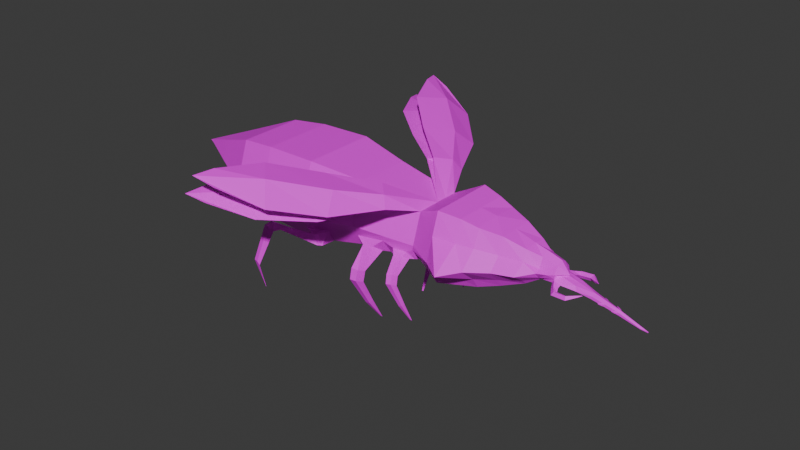 # Source: pesk.blend  (saved by Blender 4.4.32; exported with 4.5.12 LTS)
import bpy
from mathutils import Matrix  # noqa: F401  (used for matrix-valued properties, if any)

bpy.ops.wm.read_factory_settings(use_empty=True)
scene = bpy.context.scene
scene.name = 'Scene'

# ---- collections
col_collection = bpy.data.collections.new('Collection'); scene.collection.children.link(col_collection)

# ---- images (referenced by path relative to the original .blend; pixels are not part of the script)
import os
ASSET_DIR = os.environ.get("B2B_ASSET_DIR", "")  # directory of the original .blend (textures are referenced by path, not embedded)
HERE = os.path.dirname(os.path.abspath(__file__))  # packed textures are extracted next to this script under _unpacked/

def load_image(name, relpath, width, height, colorspace="sRGB"):
    """Load a texture the original file referenced (path relative to the .blend, or extracted next to this script)."""
    p = next((c for c in (os.path.join(HERE, relpath), os.path.join(ASSET_DIR, relpath)) if relpath and os.path.exists(c)), "")
    if p:
        img = bpy.data.images.load(p, check_existing=True)
        img.name = name
    else:  # same state as the original file: an image datablock whose file is absent (Cycles renders it pink)
        img = bpy.data.images.new(name, width, height)
        img.source = "FILE"
        img.filepath = "//" + (relpath or name)
    img.colorspace_settings.name = colorspace
    return img
img_untitled_001 = load_image('Untitled.001', '', 1024, 1024, 'sRGB')
img_untitled_004 = load_image('Untitled.004', '', 1024, 1024, 'sRGB')
img_untitled_005 = load_image('Untitled.005', '', 1024, 1024, 'sRGB')
img_untitled_002 = load_image('Untitled.002', '', 1024, 1024, 'sRGB')
img_untitled_003 = load_image('Untitled.003', '', 1024, 1024, 'sRGB')

# ---- materials (node trees are filled in below, after node groups)
mat_body = bpy.data.materials.new('body')
mat_wings1 = bpy.data.materials.new('wings1')
mat_wings2 = bpy.data.materials.new('wings2')
mat_head = bpy.data.materials.new('head')
mat_needle = bpy.data.materials.new('needle')

# ---- material node trees
mat_body.use_nodes = True; mat_body.node_tree.nodes.clear()
_N = mat_body.node_tree.nodes; _L = mat_body.node_tree.links
n0 = _N.new('ShaderNodeBsdfPrincipled'); n0.name = 'Principled BSDF'; n0.location = (10, 300)
n1 = _N.new('ShaderNodeOutputMaterial'); n1.name = 'Material Output'; n1.location = (300, 300)
n2 = _N.new('ShaderNodeTexImage'); n2.name = 'Image Texture'; n2.location = (-325, 223)
n2.image = img_untitled_001
_L.new(n0.outputs[0], n1.inputs[0])
_L.new(n2.outputs[0], n0.inputs[0])
n1.is_active_output = True
mat_wings1.use_nodes = True; mat_wings1.node_tree.nodes.clear()
_N = mat_wings1.node_tree.nodes; _L = mat_wings1.node_tree.links
n0 = _N.new('ShaderNodeBsdfPrincipled'); n0.name = 'Principled BSDF'; n0.location = (10, 300)
n1 = _N.new('ShaderNodeOutputMaterial'); n1.name = 'Material Output'; n1.location = (300, 300)
n2 = _N.new('ShaderNodeTexImage'); n2.name = 'Image Texture'; n2.location = (-351, 182)
n2.image = img_untitled_004
_L.new(n0.outputs[0], n1.inputs[0])
_L.new(n2.outputs[0], n0.inputs[0])
n1.is_active_output = True
mat_wings2.use_nodes = True; mat_wings2.node_tree.nodes.clear()
_N = mat_wings2.node_tree.nodes; _L = mat_wings2.node_tree.links
n0 = _N.new('ShaderNodeBsdfPrincipled'); n0.name = 'Principled BSDF'; n0.location = (10, 300)
n1 = _N.new('ShaderNodeOutputMaterial'); n1.name = 'Material Output'; n1.location = (300, 300)
n2 = _N.new('ShaderNodeTexImage'); n2.name = 'Image Texture'; n2.location = (-307, 213)
n2.image = img_untitled_005
_L.new(n0.outputs[0], n1.inputs[0])
_L.new(n2.outputs[0], n0.inputs[0])
n1.is_active_output = True
mat_head.use_nodes = True; mat_head.node_tree.nodes.clear()
_N = mat_head.node_tree.nodes; _L = mat_head.node_tree.links
n0 = _N.new('ShaderNodeBsdfPrincipled'); n0.name = 'Principled BSDF'; n0.location = (10, 300)
n1 = _N.new('ShaderNodeOutputMaterial'); n1.name = 'Material Output'; n1.location = (300, 300)
n2 = _N.new('ShaderNodeTexImage'); n2.name = 'Image Texture'; n2.location = (-371, 226)
n2.image = img_untitled_002
_L.new(n0.outputs[0], n1.inputs[0])
_L.new(n2.outputs[0], n0.inputs[0])
n1.is_active_output = True
mat_needle.use_nodes = True; mat_needle.node_tree.nodes.clear()
_N = mat_needle.node_tree.nodes; _L = mat_needle.node_tree.links
n0 = _N.new('ShaderNodeBsdfPrincipled'); n0.name = 'Principled BSDF'; n0.location = (10, 300)
n1 = _N.new('ShaderNodeOutputMaterial'); n1.name = 'Material Output'; n1.location = (300, 300)
n2 = _N.new('ShaderNodeTexImage'); n2.name = 'Image Texture'; n2.location = (-338, 182)
n2.image = img_untitled_003
_L.new(n0.outputs[0], n1.inputs[0])
_L.new(n2.outputs[0], n0.inputs[0])
n1.is_active_output = True

# ---- world
world_world = bpy.data.worlds.new('World'); scene.world = world_world
world_world.use_nodes = True; world_world.node_tree.nodes.clear()
_N = world_world.node_tree.nodes; _L = world_world.node_tree.links
n0 = _N.new('ShaderNodeOutputWorld'); n0.name = 'World Output'; n0.location = (200, 100)
n1 = _N.new('ShaderNodeBackground'); n1.name = 'Background'; n1.location = (-200, 100)
n1.inputs[0].default_value = (0.05088, 0.05088, 0.05088, 1.0)
_L.new(n1.outputs[0], n0.inputs[0])
n0.is_active_output = True
world_world.color = (0.05088, 0.05088, 0.05088)
world_world.sun_shadow_jitter_overblur = 0.0

# ---- meshes
me_plane_001 = bpy.data.meshes.new('Plane.001')
me_plane_001.from_pydata([(0.9987, 0.2919, 1.161), (-0.5389, 0.8846, 1.044), (-0.566, 0.5917, 1.795), (0.9987, 0.1186, 1.364), (-0.566, 0.0, 1.795), (1.0, 0.0, 1.429), (1.011, 0.1478, 1.019), (-0.5072, 0.6638, 0.6178), (1.017, 0.0, 0.9929), (-0.4901, 0.0, 0.6449), (-0.2021, 0.5072, 1.738), (-0.1806, 1.154, 1.047), (-0.2021, 0.0, 1.738), (-0.1522, 0.5654, 0.6659), (-0.137, 0.0, 0.6186), (0.08237, 0.441, 1.658), (0.09002, 0.852, 1.093), (0.08237, 0.0, 1.694), (0.1252, 0.4884, 0.7035), (0.1391, 0.0, 0.6594), (0.9988, 0.1918, 1.201), (-0.5525, 0.7381, 1.419), (-0.1914, 0.6535, 1.392), (0.09093, 0.5719, 1.371), (-0.5231, 0.7742, 0.8307), (1.006, 0.219, 1.067), (-0.1664, 0.6701, 0.8562), (0.1124, 0.5956, 0.8761), (0.7874, 0.2175, 1.453), (0.78, 0.525, 1.12), (0.7874, 0.0, 1.48), (0.8069, 0.2331, 0.9043), (0.8147, 0.0, 0.8563), (0.7898, 0.304, 1.279), (0.7996, 0.3118, 0.9804), (0.4355, 0.3263, 1.589), (0.449, 0.6436, 1.118), (0.4355, 0.0, 1.589), (0.4662, 0.3568, 0.7921), (0.477, 0.0, 0.7581), (0.4408, 0.4361, 1.326), (0.4561, 0.4513, 0.9273), (1.158, 0.2251, 1.162), (1.249, 0.09825, 1.297), (1.25, 0.0, 1.352), (1.217, 0.1741, 1.044), (1.251, 0.0, 1.045), (1.256, 0.1984, 1.186), (1.254, 0.1821, 1.112), (1.403, 0.0, 1.156), (1.299, 0.0, 1.171), (1.368, 0.1941, 1.058), (1.275, 0.09685, 1.156), (1.817, 0.0, 0.9098), (1.854, 0.0, 1.011), (1.822, 0.07565, 0.9912), (1.812, 0.07718, 0.9486), (1.364, 0.2448, 1.039), (1.302, 0.2803, 1.07), (1.265, 0.2783, 1.015), (1.325, 0.2361, 0.979), (1.537, 0.0, 0.9731), (1.583, 0.0, 1.089), (1.558, 0.09898, 1.084), (1.591, 0.1213, 1.006), (2.194, 0.0, 0.8018), (2.231, 0.0, 0.9025), (2.203, 0.03975, 0.886), (2.194, 0.04129, 0.8433), (2.707, 0.0, 0.7052), (2.714, 0.0, 0.7224), (2.592, 0.02662, 0.7486), (2.59, 0.02705, 0.7366), (1.391, 0.3144, 1.011), (1.375, 0.3845, 1.042), (1.348, 0.4101, 0.987), (1.358, 0.3372, 0.951), (1.551, 0.3328, 1.016), (1.577, 0.3966, 1.054), (1.596, 0.4291, 0.9995), (1.567, 0.3673, 0.9546), (1.661, 0.2794, 1.029), (1.67, 0.3008, 1.051), (1.681, 0.3194, 1.02), (1.664, 0.2841, 0.9946), (1.735, 0.2304, 1.044), (1.745, 0.228, 1.048), (1.76, 0.222, 1.044), (1.745, 0.2254, 1.039), (2.248, 0.03824, 0.8702), (2.239, 0.03965, 0.8311), (2.286, 0.0, 0.8818), (2.253, 0.0, 0.7907), (2.028, 0.05621, 0.9342), (2.019, 0.05774, 0.8916), (2.058, 0.0, 0.952), (2.021, 0.0, 0.8513), (1.977, 0.06164, 0.903), (1.98, 0.0, 0.8631), (1.987, 0.06011, 0.9456), (2.017, 0.0, 0.9638), (1.982, 0.09165, 0.9339), (1.998, 0.08492, 0.9323), (1.995, 0.08677, 0.9119), (1.98, 0.09385, 0.9175), (1.966, 0.08732, 0.9063), (2.014, 0.06718, 0.8988), (2.021, 0.06435, 0.9309), (1.973, 0.08462, 0.9399), (1.944, 0.1015, 0.9417), (1.941, 0.104, 0.9304), (1.951, 0.09619, 0.9182), (1.957, 0.09416, 0.9435), (2.198, 0.07425, 0.8792), (2.193, 0.07496, 0.8614), (2.22, 0.06432, 0.8533), (2.224, 0.06362, 0.8706), (2.24, 0.05034, 0.8718), (2.192, 0.06223, 0.8852), (2.184, 0.06448, 0.8544), (2.232, 0.05208, 0.8399), (2.153, 0.08723, 0.8914), (2.15, 0.08867, 0.8817), (2.167, 0.07486, 0.8664), (2.172, 0.07545, 0.8891), (-1.011, 0.6248, 1.063), (-1.029, 0.4262, 1.572), (-1.029, 0.0, 1.572), (-0.9894, 0.4751, 0.7741), (-0.9779, 0.0, 0.7925), (-1.02, 0.5255, 1.318), (-1.023, 0.6169, 0.9918), (-2.121, 0.7669, 1.092), (-2.145, 0.4996, 1.777), (-2.148, -0.0003638, 1.777), (-2.092, 0.5654, 0.7029), (-2.076, -0.0002842, 0.7277), (-2.133, 0.6332, 1.434), (-2.106, 0.6661, 0.8973), (-3.994, 0.9627, 1.087), (-4.023, 0.6487, 1.892), (-4.023, 0.0, 1.892), (-3.96, 0.726, 0.6302), (-3.942, 0.0, 0.6593), (-4.009, 0.8057, 1.489), (-3.977, 0.8444, 0.8585), (-5.507, 0.418, 1.164), (-5.519, 0.2865, 1.501), (-5.519, 0.0, 1.501), (-5.492, 0.3189, 0.9725), (-5.485, 0.0, 0.9847), (-5.513, 0.3523, 1.333), (-5.499, 0.3685, 1.068), (-3.07, 0.8367, 1.483), (-3.055, 1.002, 1.058), (-3.037, 0.8775, 0.8164), (-3.085, 0.6709, 1.908), (-3.019, 0.7525, 0.5752), (-2.999, 0.0, 0.606), (-3.085, 0.0, 1.908), (-4.667, 0.7298, 1.464), (-4.654, 0.8696, 1.105), (-4.639, 0.7642, 0.9018), (-4.68, 0.5899, 1.823), (-4.624, 0.6588, 0.6983), (-4.608, 0.0, 0.7243), (-4.68, 0.0, 1.823), (-1.577, 0.5794, 1.376), (-1.566, 0.6959, 1.077), (-1.576, 0.675, 0.9812), (-1.587, 0.4629, 1.675), (-1.541, 0.5203, 0.7385), (-1.527, 0.0, 0.7601), (-1.587, -0.0002836, 1.675), (-1.284, 0.9523, 1.717), (-1.62, 0.6275, 1.951), (-1.675, 1.795, 1.789), (-2.281, 1.188, 2.122), (-2.292, 2.451, 1.969), (-2.926, 1.814, 2.321), (-3.007, 2.767, 2.22), (-3.259, 2.522, 2.373), (-1.392, 0.8522, 1.9), (-1.839, 1.487, 2.073), (-2.547, 2.175, 2.285), (-3.372, 2.85, 2.338), (-1.122, 0.4735, 1.593), (-1.095, 0.05856, 1.615), (-1.426, 0.9866, 1.675), (-1.769, 0.6502, 1.881), (-1.876, 1.802, 1.649), (-2.481, 1.17, 1.933), (-2.551, 2.421, 1.712), (-3.185, 1.758, 2.013), (-3.311, 2.698, 1.851), (-3.566, 2.443, 1.983), (-1.551, 0.8876, 1.847), (-2.056, 1.497, 1.926), (-2.828, 2.143, 2.007), (-3.694, 2.76, 1.915), (-1.107, 0.5954, 0.793), (-1.169, 0.6898, 0.8463), (-1.331, 0.7137, 0.8274), (-1.391, 0.6295, 0.7785), (-1.022, 0.813, 0.108), (-1.036, 0.8658, 0.08753), (-1.084, 0.8775, 0.07842), (-1.111, 0.8218, 0.09276), (-1.091, 0.8951, 0.6192), (-1.075, 0.9401, 0.476), (-1.118, 1.038, 0.5223), (-1.131, 0.9866, 0.662), (-1.197, 1.055, 0.5143), (-1.222, 1.005, 0.6545), (-1.256, 0.9052, 0.5953), (-1.249, 0.9502, 0.4481), (-0.9777, 0.6781, -0.2409), (-0.9881, 0.698, -0.2212), (-1.002, 0.6993, -0.225), (-1.001, 0.6804, -0.2448), (-1.048, 0.5353, 0.7836), (-1.143, 0.6232, 0.9118), (-1.466, 0.5749, 0.7585), (-1.385, 0.6529, 0.9105), (-2.669, 0.7496, 1.462), (-2.683, 0.5975, 1.852), (-2.684, -0.0003104, 1.852), (-2.655, 0.9016, 1.072), (-2.638, 0.787, 0.8511), (-2.622, 0.6724, 0.6299), (-2.604, -0.0001592, 0.6581), (-3.52, 1.563, 0.3017), (-3.597, 1.545, 0.3072), (-3.485, 1.547, 0.239), (-3.59, 1.5, 0.2654), (-3.512, 1.412, -0.233), (-3.53, 1.405, -0.2275), (-3.511, 1.405, -0.2432), (-3.529, 1.397, -0.2387), (-3.242, 1.409, 1.055), (-3.319, 1.473, 0.9721), (-3.403, 1.454, 0.9728), (-3.32, 1.383, 1.042), (-3.22, 1.443, 0.9066), (-3.148, 1.359, 0.9244), (-3.321, 1.308, 0.933), (-3.398, 1.385, 0.8613), (-2.737, 0.8883, 0.8291), (-2.76, 0.9856, 0.8191), (-2.919, 1.023, 0.8187), (-2.876, 0.9048, 0.7878), (-2.691, 1.002, 0.6537), (-2.631, 0.8162, 0.6588), (-2.926, 0.8708, 0.6468), (-2.973, 1.035, 0.6931), (-1.65, 0.5962, 0.7498), (-1.735, 0.7396, 0.8525), (-1.93, 0.7448, 0.8212), (-1.99, 0.5954, 0.7092), (-1.713, 0.7643, -0.112), (-1.739, 0.8256, -0.1433), (-1.802, 0.8361, -0.1464), (-1.828, 0.7676, -0.1132), (-1.701, 0.9583, 0.5196), (-1.715, 0.9888, 0.3317), (-1.766, 1.117, 0.3808), (-1.75, 1.079, 0.565), (-1.869, 1.133, 0.3849), (-1.866, 1.095, 0.572), (-1.912, 0.9577, 0.5236), (-1.937, 0.987, 0.3325), (-1.717, 0.533, -0.5285), (-1.728, 0.561, -0.5055), (-1.746, 0.5612, -0.5075), (-1.747, 0.5339, -0.5288), (-6.167, 0.05892, 1.207), (-6.169, 0.03845, 1.26), (-6.169, 0.0, 1.258), (-6.165, 0.04349, 1.177), (-6.164, 0.0, 1.18), (-6.168, 0.04869, 1.233), (-6.166, 0.05121, 1.192), (-6.293, 0.0, 1.211), (0.9987, -0.2919, 1.161), (-0.5389, -0.8846, 1.044), (-0.566, -0.5917, 1.795), (0.9987, -0.1186, 1.364), (1.011, -0.1478, 1.019), (-0.5072, -0.6638, 0.6178), (-0.2021, -0.5072, 1.738), (-0.1806, -1.154, 1.047), (-0.1522, -0.5654, 0.6659), (0.08237, -0.441, 1.658), (0.09002, -0.852, 1.093), (0.1252, -0.4884, 0.7035), (0.9988, -0.1918, 1.201), (-0.5525, -0.7381, 1.419), (-0.1914, -0.6535, 1.392), (0.09093, -0.5719, 1.371), (-0.5231, -0.7742, 0.8307), (1.006, -0.219, 1.067), (-0.1664, -0.6701, 0.8562), (0.1124, -0.5956, 0.8761), (0.7874, -0.2175, 1.453), (0.78, -0.525, 1.12), (0.8069, -0.2331, 0.9043), (0.7898, -0.304, 1.279), (0.7996, -0.3118, 0.9804), (0.4355, -0.3263, 1.589), (0.449, -0.6436, 1.118), (0.4662, -0.3568, 0.7921), (0.4408, -0.4361, 1.326), (0.4561, -0.4513, 0.9273), (1.158, -0.2251, 1.162), (1.249, -0.09825, 1.297), (1.217, -0.1741, 1.044), (1.256, -0.1984, 1.186), (1.254, -0.1821, 1.112), (1.368, -0.1941, 1.058), (1.275, -0.09685, 1.156), (1.822, -0.07565, 0.9912), (1.812, -0.07718, 0.9486), (1.364, -0.2448, 1.039), (1.302, -0.2803, 1.07), (1.265, -0.2783, 1.015), (1.325, -0.2361, 0.979), (1.558, -0.09898, 1.084), (1.591, -0.1213, 1.006), (2.203, -0.03975, 0.886), (2.194, -0.04129, 0.8433), (2.592, -0.02662, 0.7486), (2.59, -0.02705, 0.7366), (1.391, -0.3144, 1.011), (1.375, -0.3845, 1.042), (1.348, -0.4101, 0.987), (1.358, -0.3372, 0.951), (1.551, -0.3328, 1.016), (1.577, -0.3966, 1.054), (1.596, -0.4291, 0.9995), (1.567, -0.3673, 0.9546), (1.661, -0.2794, 1.029), (1.67, -0.3008, 1.051), (1.681, -0.3194, 1.02), (1.664, -0.2841, 0.9946), (1.735, -0.2304, 1.044), (1.745, -0.228, 1.048), (1.76, -0.222, 1.044), (1.745, -0.2254, 1.039), (2.248, -0.03824, 0.8702), (2.239, -0.03965, 0.8311), (2.028, -0.05621, 0.9342), (2.019, -0.05774, 0.8916), (1.977, -0.06164, 0.903), (1.987, -0.06011, 0.9456), (1.982, -0.09165, 0.9339), (1.998, -0.08492, 0.9323), (1.995, -0.08677, 0.9119), (1.98, -0.09385, 0.9175), (1.966, -0.08732, 0.9063), (2.014, -0.06718, 0.8988), (2.021, -0.06435, 0.9309), (1.973, -0.08462, 0.9399), (1.944, -0.1015, 0.9417), (1.941, -0.104, 0.9304), (1.951, -0.09619, 0.9182), (1.957, -0.09416, 0.9435), (2.198, -0.07425, 0.8792), (2.193, -0.07496, 0.8614), (2.22, -0.06432, 0.8533), (2.224, -0.06362, 0.8706), (2.24, -0.05034, 0.8718), (2.192, -0.06223, 0.8852), (2.184, -0.06448, 0.8544), (2.232, -0.05208, 0.8399), (2.153, -0.08723, 0.8914), (2.15, -0.08867, 0.8817), (2.167, -0.07486, 0.8664), (2.172, -0.07545, 0.8891), (-1.011, -0.6248, 1.063), (-1.029, -0.4262, 1.572), (-0.9894, -0.4751, 0.7741), (-1.02, -0.5255, 1.318), (-1.023, -0.6169, 0.9918), (-2.121, -0.7669, 1.092), (-2.145, -0.4996, 1.777), (-2.092, -0.5654, 0.7029), (-2.076, 0.0002842, 0.7277), (-2.133, -0.6332, 1.434), (-2.106, -0.6661, 0.8973), (-3.994, -0.9627, 1.087), (-4.023, -0.6487, 1.892), (-3.96, -0.726, 0.6302), (-4.009, -0.8057, 1.489), (-3.977, -0.8444, 0.8585), (-5.507, -0.418, 1.164), (-5.519, -0.2865, 1.501), (-5.492, -0.3189, 0.9725), (-5.513, -0.3523, 1.333), (-5.499, -0.3685, 1.068), (-3.07, -0.8367, 1.483), (-3.055, -1.002, 1.058), (-3.037, -0.8775, 0.8164), (-3.085, -0.6709, 1.908), (-3.019, -0.7525, 0.5752), (-4.667, -0.7298, 1.464), (-4.654, -0.8696, 1.105), (-4.639, -0.7642, 0.9018), (-4.68, -0.5899, 1.823), (-4.624, -0.6588, 0.6983), (-1.577, -0.5794, 1.376), (-1.566, -0.6959, 1.077), (-1.576, -0.675, 0.9812), (-1.587, -0.4629, 1.675), (-1.541, -0.5203, 0.7385), (-1.284, -0.9523, 1.717), (-1.62, -0.6275, 1.951), (-1.675, -1.795, 1.789), (-2.281, -1.188, 2.122), (-2.292, -2.451, 1.969), (-2.926, -1.814, 2.321), (-3.007, -2.767, 2.22), (-3.259, -2.522, 2.373), (-1.392, -0.8522, 1.9), (-1.839, -1.487, 2.073), (-2.547, -2.175, 2.285), (-3.372, -2.85, 2.338), (-1.122, -0.4735, 1.593), (-1.095, -0.05856, 1.615), (-1.426, -0.9866, 1.675), (-1.769, -0.6502, 1.881), (-1.876, -1.802, 1.649), (-2.481, -1.17, 1.933), (-2.551, -2.421, 1.712), (-3.185, -1.758, 2.013), (-3.311, -2.698, 1.851), (-3.566, -2.443, 1.983), (-1.551, -0.8876, 1.847), (-2.056, -1.497, 1.926), (-2.828, -2.143, 2.007), (-3.694, -2.76, 1.915), (-1.107, -0.5954, 0.793), (-1.169, -0.6898, 0.8463), (-1.331, -0.7137, 0.8274), (-1.391, -0.6295, 0.7785), (-1.022, -0.813, 0.108), (-1.036, -0.8658, 0.08753), (-1.084, -0.8775, 0.07842), (-1.111, -0.8218, 0.09276), (-1.091, -0.8951, 0.6192), (-1.075, -0.9401, 0.476), (-1.118, -1.038, 0.5223), (-1.131, -0.9866, 0.662), (-1.197, -1.055, 0.5143), (-1.222, -1.005, 0.6545), (-1.256, -0.9052, 0.5953), (-1.249, -0.9502, 0.4481), (-0.9777, -0.6781, -0.2409), (-0.9881, -0.698, -0.2212), (-1.002, -0.6993, -0.225), (-1.001, -0.6804, -0.2448), (-1.048, -0.5353, 0.7836), (-1.143, -0.6232, 0.9118), (-1.466, -0.5749, 0.7585), (-1.385, -0.6529, 0.9105), (-2.669, -0.7496, 1.462), (-2.683, -0.5975, 1.852), (-2.655, -0.9016, 1.072), (-2.638, -0.787, 0.8511), (-2.622, -0.6724, 0.6299), (-2.604, 0.0001592, 0.6581), (-3.52, -1.563, 0.3017), (-3.597, -1.545, 0.3072), (-3.485, -1.547, 0.239), (-3.59, -1.5, 0.2654), (-3.512, -1.412, -0.233), (-3.53, -1.405, -0.2275), (-3.511, -1.405, -0.2432), (-3.529, -1.397, -0.2387), (-3.242, -1.409, 1.055), (-3.319, -1.473, 0.9721), (-3.403, -1.454, 0.9728), (-3.32, -1.383, 1.042), (-3.22, -1.443, 0.9066), (-3.148, -1.359, 0.9244), (-3.321, -1.308, 0.933), (-3.398, -1.385, 0.8613), (-2.741, -0.9114, 0.8214), (-2.76, -0.9856, 0.8191), (-2.919, -1.023, 0.8187), (-2.884, -0.9316, 0.8011), (-2.691, -1.002, 0.6537), (-2.649, -0.9245, 0.6293), (-2.946, -0.9542, 0.6628), (-2.973, -1.035, 0.6931), (-1.65, -0.5962, 0.7498), (-1.735, -0.7396, 0.8525), (-1.93, -0.7448, 0.8212), (-1.99, -0.5954, 0.7092), (-1.713, -0.7643, -0.112), (-1.739, -0.8256, -0.1433), (-1.802, -0.8361, -0.1464), (-1.828, -0.7676, -0.1132), (-1.701, -0.9583, 0.5196), (-1.715, -0.9888, 0.3317), (-1.766, -1.117, 0.3808), (-1.75, -1.079, 0.565), (-1.869, -1.133, 0.3849), (-1.866, -1.095, 0.572), (-1.912, -0.9577, 0.5236), (-1.937, -0.987, 0.3325), (-1.717, -0.533, -0.5285), (-1.728, -0.561, -0.5055), (-1.746, -0.5612, -0.5075), (-1.747, -0.5339, -0.5288), (-6.167, -0.05892, 1.207), (-6.169, -0.03845, 1.26), (-6.165, -0.04349, 1.177), (-6.168, -0.04869, 1.233), (-6.166, -0.05121, 1.192), (-1.029, -0.2046, 1.572), (-1.029, 0.2046, 1.572)], [], [(30, 5, 3, 28), (33, 20, 0, 29), (34, 25, 6, 31), (31, 6, 8, 32), (7, 13, 14, 9), (24, 26, 13, 7), (21, 22, 11, 1), (4, 12, 10, 2), (13, 18, 19, 14), (26, 27, 18, 13), (22, 23, 16, 11), (12, 17, 15, 10), (10, 15, 23, 22), (2, 10, 22, 21), (28, 3, 20, 33), (11, 16, 27, 26), (1, 11, 26, 24), (29, 0, 25, 34), (36, 29, 34, 41), (35, 28, 33, 40), (38, 31, 32, 39), (41, 34, 31, 38), (40, 33, 29, 36), (37, 30, 28, 35), (17, 37, 35, 15), (23, 40, 36, 16), (27, 41, 38, 18), (18, 38, 39, 19), (15, 35, 40, 23), (16, 36, 41, 27), (25, 0, 42, 48), (3, 5, 44, 43), (0, 20, 47, 42), (20, 3, 43, 47), (6, 25, 48, 45), (8, 6, 45, 46), (42, 47, 48), (94, 93, 67, 68), (62, 61, 53, 54), (52, 51, 48, 47), (64, 63, 55, 56), (61, 64, 56, 53), (63, 62, 54, 55), (46, 45, 59, 60), (51, 46, 60, 57), (45, 48, 58, 59), (48, 51, 57, 58), (52, 50, 62, 63), (46, 51, 64, 61), (51, 52, 63, 64), (50, 46, 61, 62), (47, 43, 49), (43, 44, 49), (49, 50, 52, 47), (49, 44, 50), (90, 89, 71, 72), (93, 95, 66, 67), (96, 94, 68, 65), (95, 96, 65, 66), (70, 69, 72, 71), (89, 91, 70, 71), (92, 90, 72, 69), (91, 92, 69, 70), (58, 57, 73, 74), (57, 60, 76, 73), (59, 58, 74, 75), (60, 59, 75, 76), (75, 74, 78, 79), (76, 75, 79, 80), (74, 73, 77, 78), (73, 76, 80, 77), (78, 77, 81, 82), (77, 80, 84, 81), (79, 78, 82, 83), (80, 79, 83, 84), (83, 82, 86, 87), (84, 83, 87, 88), (82, 81, 85, 86), (81, 84, 88, 85), (87, 86, 85, 88), (66, 65, 92, 91), (65, 68, 90, 92), (67, 66, 91, 89), (118, 117, 116, 113), (100, 98, 96, 95), (98, 97, 94, 96), (99, 100, 95, 93), (106, 105, 104, 103), (56, 55, 99, 97), (55, 54, 100, 99), (53, 56, 97, 98), (54, 53, 98, 100), (104, 101, 102, 103), (108, 107, 102, 101), (107, 106, 103, 102), (101, 104, 110, 109), (97, 99, 108, 105), (93, 94, 106, 107), (99, 93, 107, 108), (94, 97, 105, 106), (111, 112, 109, 110), (105, 108, 112, 111), (104, 105, 111, 110), (108, 101, 109, 112), (114, 113, 116, 115), (120, 119, 114, 115), (117, 120, 115, 116), (113, 114, 122, 121), (68, 67, 118, 119), (89, 90, 120, 117), (90, 68, 119, 120), (67, 89, 117, 118), (123, 124, 121, 122), (118, 113, 121, 124), (119, 118, 124, 123), (114, 119, 123, 122), (4, 2, 126, 520, 127), (7, 9, 129, 128), (24, 7, 128, 131), (2, 21, 130, 126), (21, 1, 125, 130), (1, 24, 131, 125), (167, 168, 132, 137), (168, 169, 138, 132), (170, 167, 137, 133), (171, 172, 136, 135), (173, 170, 133, 134), (153, 154, 139, 144), (154, 155, 145, 139), (156, 153, 144, 140), (155, 157, 142, 145), (157, 158, 143, 142), (159, 156, 140, 141), (160, 161, 146, 151), (161, 162, 152, 146), (163, 160, 151, 147), (162, 164, 149, 152), (164, 165, 150, 149), (166, 163, 147, 148), (226, 225, 156, 159), (229, 230, 158, 157), (225, 224, 153, 156), (227, 228, 155, 154), (224, 227, 154, 153), (141, 140, 163, 166), (142, 143, 165, 164), (145, 142, 164, 162), (140, 144, 160, 163), (139, 145, 162, 161), (144, 139, 161, 160), (127, 520, 126, 170, 173), (128, 129, 172, 171), (221, 220, 200, 201), (126, 130, 167, 170), (125, 131, 169, 168), (130, 125, 168, 167), (126, 174, 182, 520), (182, 183, 177, 175), (183, 184, 179, 177), (184, 185, 181, 179), (178, 180, 185, 184), (176, 178, 184, 183), (174, 176, 183, 182), (186, 188, 196, 189, 187), (196, 197, 191, 189), (197, 198, 193, 191), (198, 199, 195, 193), (192, 194, 199, 198), (190, 192, 198, 197), (188, 190, 197, 196), (126, 186, 187, 127, 520), (220, 222, 203, 200), (223, 221, 201, 202), (222, 223, 202, 203), (204, 207, 219, 216), (209, 210, 211, 208), (210, 212, 213, 211), (208, 214, 215, 209), (214, 213, 212, 215), (210, 209, 204, 205), (201, 200, 208, 211), (209, 215, 207, 204), (200, 203, 214, 208), (202, 201, 211, 213), (212, 210, 205, 206), (203, 202, 213, 214), (215, 212, 206, 207), (217, 216, 219, 218), (205, 204, 216, 217), (207, 206, 218, 219), (206, 205, 217, 218), (171, 169, 223, 222), (169, 131, 221, 223), (128, 171, 222, 220), (131, 128, 220, 221), (137, 132, 227, 224), (132, 138, 228, 227), (133, 137, 224, 225), (138, 135, 229, 228), (135, 136, 230, 229), (134, 133, 225, 226), (234, 232, 236, 238), (235, 237, 238, 236), (232, 231, 235, 236), (231, 233, 237, 235), (233, 234, 238, 237), (240, 241, 242, 239), (244, 245, 246, 243), (245, 242, 241, 246), (243, 240, 239, 244), (241, 240, 231, 232), (240, 243, 233, 231), (246, 241, 232, 234), (243, 246, 234, 233), (248, 249, 250, 247), (252, 253, 254, 251), (253, 250, 249, 254), (251, 248, 247, 252), (249, 248, 239, 242), (155, 228, 247, 250), (248, 251, 244, 239), (228, 229, 252, 247), (157, 155, 250, 253), (254, 249, 242, 245), (251, 254, 245, 244), (229, 157, 253, 252), (259, 262, 274, 271), (264, 265, 266, 263), (265, 267, 268, 266), (263, 269, 270, 264), (269, 268, 267, 270), (265, 264, 259, 260), (256, 255, 263, 266), (264, 270, 262, 259), (255, 258, 269, 263), (257, 256, 266, 268), (267, 265, 260, 261), (258, 257, 268, 269), (270, 267, 261, 262), (272, 271, 274, 273), (260, 259, 271, 272), (262, 261, 273, 274), (261, 260, 272, 273), (138, 257, 258, 135), (138, 169, 256, 257), (169, 171, 255, 256), (135, 258, 255, 171), (151, 146, 275, 280), (146, 152, 281, 275), (147, 151, 280, 276), (152, 149, 278, 281), (149, 150, 279, 278), (148, 147, 276, 277), (277, 276, 282), (276, 280, 282), (280, 275, 282), (281, 278, 282), (275, 281, 282), (278, 279, 282), (30, 303, 286, 5), (306, 304, 283, 295), (307, 305, 287, 300), (305, 32, 8, 287), (288, 9, 14, 291), (299, 288, 291, 301), (296, 284, 290, 297), (4, 285, 289, 12), (291, 14, 19, 294), (301, 291, 294, 302), (297, 290, 293, 298), (12, 289, 292, 17), (289, 297, 298, 292), (285, 296, 297, 289), (303, 306, 295, 286), (290, 301, 302, 293), (284, 299, 301, 290), (304, 307, 300, 283), (309, 312, 307, 304), (308, 311, 306, 303), (310, 39, 32, 305), (312, 310, 305, 307), (311, 309, 304, 306), (37, 308, 303, 30), (17, 292, 308, 37), (298, 293, 309, 311), (302, 294, 310, 312), (294, 19, 39, 310), (292, 298, 311, 308), (293, 302, 312, 309), (300, 317, 313, 283), (286, 314, 44, 5), (283, 313, 316, 295), (295, 316, 314, 286), (287, 315, 317, 300), (8, 46, 315, 287), (313, 317, 316), (351, 329, 328, 350), (319, 316, 317, 318), (327, 321, 320, 326), (61, 53, 321, 327), (326, 320, 54, 62), (46, 325, 324, 315), (318, 322, 325, 46), (315, 324, 323, 317), (317, 323, 322, 318), (319, 326, 62, 50), (46, 61, 327, 318), (318, 327, 326, 319), (316, 49, 314), (314, 49, 44), (49, 316, 319, 50), (349, 331, 330, 348), (350, 328, 66, 95), (96, 65, 329, 351), (70, 330, 331, 69), (348, 330, 70, 91), (92, 69, 331, 349), (323, 333, 332, 322), (322, 332, 335, 325), (324, 334, 333, 323), (325, 335, 334, 324), (334, 338, 337, 333), (335, 339, 338, 334), (333, 337, 336, 332), (332, 336, 339, 335), (337, 341, 340, 336), (336, 340, 343, 339), (338, 342, 341, 337), (339, 343, 342, 338), (342, 346, 345, 341), (343, 347, 346, 342), (341, 345, 344, 340), (340, 344, 347, 343), (346, 347, 344, 345), (65, 92, 349, 329), (328, 348, 91, 66), (371, 366, 369, 370), (98, 96, 351, 352), (353, 350, 95, 100), (359, 356, 357, 358), (321, 352, 353, 320), (320, 353, 100, 54), (53, 98, 352, 321), (357, 356, 355, 354), (361, 354, 355, 360), (360, 355, 356, 359), (354, 362, 363, 357), (352, 358, 361, 353), (350, 360, 359, 351), (353, 361, 360, 350), (351, 359, 358, 352), (364, 363, 362, 365), (358, 364, 365, 361), (357, 363, 364, 358), (361, 365, 362, 354), (367, 368, 369, 366), (373, 368, 367, 372), (370, 369, 368, 373), (366, 374, 375, 367), (329, 372, 371, 328), (348, 370, 373, 349), (349, 373, 372, 329), (328, 371, 370, 348), (376, 375, 374, 377), (371, 377, 374, 366), (372, 376, 377, 371), (367, 375, 376, 372), (4, 127, 519, 379, 285), (288, 380, 129, 9), (299, 382, 380, 288), (285, 379, 381, 296), (296, 381, 378, 284), (284, 378, 382, 299), (409, 387, 383, 410), (410, 383, 388, 411), (412, 384, 387, 409), (413, 385, 386, 172), (173, 134, 384, 412), (399, 392, 389, 400), (400, 389, 393, 401), (402, 390, 392, 399), (401, 393, 391, 403), (403, 391, 143, 158), (159, 141, 390, 402), (404, 397, 394, 405), (405, 394, 398, 406), (407, 395, 397, 404), (406, 398, 396, 408), (408, 396, 150, 165), (166, 148, 395, 407), (226, 159, 402, 465), (468, 403, 158, 469), (465, 402, 399, 464), (466, 400, 401, 467), (464, 399, 400, 466), (141, 166, 407, 390), (391, 408, 165, 143), (393, 406, 408, 391), (390, 407, 404, 392), (389, 405, 406, 393), (392, 404, 405, 389), (127, 173, 412, 379, 519), (380, 413, 172, 129), (461, 441, 440, 460), (379, 412, 409, 381), (378, 410, 411, 382), (381, 409, 410, 378), (379, 519, 422, 414), (422, 415, 417, 423), (423, 417, 419, 424), (424, 419, 421, 425), (418, 424, 425, 420), (416, 423, 424, 418), (414, 422, 423, 416), (426, 427, 429, 436, 428), (436, 429, 431, 437), (437, 431, 433, 438), (438, 433, 435, 439), (432, 438, 439, 434), (430, 437, 438, 432), (428, 436, 437, 430), (379, 519, 127, 427, 426), (460, 440, 443, 462), (463, 442, 441, 461), (462, 443, 442, 463), (444, 456, 459, 447), (449, 448, 451, 450), (450, 451, 453, 452), (448, 449, 455, 454), (454, 455, 452, 453), (450, 445, 444, 449), (441, 451, 448, 440), (449, 444, 447, 455), (440, 448, 454, 443), (442, 453, 451, 441), (452, 446, 445, 450), (443, 454, 453, 442), (455, 447, 446, 452), (457, 458, 459, 456), (445, 457, 456, 444), (447, 459, 458, 446), (446, 458, 457, 445), (413, 462, 463, 411), (411, 463, 461, 382), (380, 460, 462, 413), (382, 461, 460, 380), (387, 464, 466, 383), (383, 466, 467, 388), (384, 465, 464, 387), (388, 467, 468, 385), (385, 468, 469, 386), (134, 226, 465, 384), (473, 477, 475, 471), (474, 475, 477, 476), (471, 475, 474, 470), (470, 474, 476, 472), (472, 476, 477, 473), (479, 478, 481, 480), (483, 482, 485, 484), (484, 485, 480, 481), (482, 483, 478, 479), (480, 471, 470, 479), (479, 470, 472, 482), (485, 473, 471, 480), (482, 472, 473, 485), (487, 486, 489, 488), (491, 490, 493, 492), (492, 493, 488, 489), (490, 491, 486, 487), (488, 481, 478, 487), (401, 489, 486, 467), (487, 478, 483, 490), (467, 486, 491, 468), (403, 492, 489, 401), (493, 484, 481, 488), (490, 483, 484, 493), (468, 491, 492, 403), (498, 510, 513, 501), (503, 502, 505, 504), (504, 505, 507, 506), (502, 503, 509, 508), (508, 509, 506, 507), (504, 499, 498, 503), (495, 505, 502, 494), (503, 498, 501, 509), (494, 502, 508, 497), (496, 507, 505, 495), (506, 500, 499, 504), (497, 508, 507, 496), (509, 501, 500, 506), (511, 512, 513, 510), (499, 511, 510, 498), (501, 513, 512, 500), (500, 512, 511, 499), (388, 385, 497, 496), (388, 496, 495, 411), (411, 495, 494, 413), (385, 413, 494, 497), (397, 517, 514, 394), (394, 514, 518, 398), (395, 515, 517, 397), (398, 518, 516, 396), (396, 516, 279, 150), (148, 277, 515, 395), (277, 282, 515), (515, 282, 517), (517, 282, 514), (518, 282, 516), (514, 282, 518), (516, 282, 279), (422, 519, 127, 415), (520, 182, 175, 127)])
me_plane_001.polygons.foreach_set('material_index', [3, 3, 3, 3, 3, 3, 3, 3, 3, 3, 3, 3, 3, 3, 3, 3, 3, 3, 3, 3, 3, 3, 3, 3, 3, 3, 3, 3, 3, 3, 3, 3, 3, 3, 3, 3, 3, 4, 4, 4, 4, 4, 4, 4, 4, 4, 4, 4, 4, 4, 0, 3, 3, 3, 0, 4, 4, 4, 4, 4, 4, 4, 4, 4, 4, 4, 4, 4, 4, 4, 4, 4, 4, 4, 4, 4, 4, 4, 4, 4, 4, 4, 4, 4, 4, 4, 4, 4, 4, 4, 4, 4, 4, 4, 4, 4, 4, 4, 4, 4, 4, 4, 4, 4, 4, 4, 4, 4, 4, 4, 4, 4, 4, 4, 4, 4, 3, 3, 3, 3, 3, 3, 0, 0, 0, 0, 0, 0, 0, 0, 0, 0, 0, 0, 0, 0, 0, 0, 0, 0, 0, 0, 0, 0, 0, 0, 0, 0, 0, 0, 0, 0, 0, 0, 0, 0, 1, 1, 1, 1, 1, 1, 1, 2, 2, 2, 2, 2, 2, 2, 0, 0, 0, 0, 0, 0, 0, 0, 0, 0, 0, 0, 0, 0, 0, 0, 0, 0, 0, 0, 0, 0, 0, 0, 0, 0, 0, 0, 0, 0, 0, 0, 0, 0, 0, 0, 0, 0, 0, 0, 0, 0, 0, 0, 0, 0, 0, 0, 0, 0, 0, 0, 0, 0, 0, 0, 0, 0, 0, 0, 0, 0, 0, 0, 0, 0, 0, 0, 0, 0, 0, 0, 0, 0, 0, 0, 0, 0, 0, 0, 0, 0, 0, 0, 0, 0, 0, 0, 0, 3, 3, 3, 3, 3, 3, 3, 3, 3, 3, 3, 3, 3, 3, 3, 3, 3, 3, 3, 3, 3, 3, 3, 3, 3, 3, 3, 3, 3, 3, 3, 3, 3, 3, 3, 3, 3, 4, 4, 4, 4, 4, 4, 4, 4, 4, 4, 4, 4, 3, 3, 0, 4, 4, 4, 4, 4, 4, 4, 4, 4, 4, 4, 4, 4, 4, 4, 4, 4, 4, 4, 4, 4, 4, 4, 4, 4, 4, 4, 4, 4, 4, 4, 4, 4, 4, 4, 4, 4, 4, 4, 4, 4, 4, 4, 4, 4, 4, 4, 4, 4, 4, 4, 4, 4, 4, 4, 4, 3, 3, 3, 3, 3, 3, 0, 0, 0, 0, 0, 0, 0, 0, 0, 0, 0, 0, 0, 0, 0, 0, 0, 0, 0, 0, 0, 0, 0, 0, 0, 0, 0, 0, 0, 0, 0, 0, 0, 0, 1, 1, 1, 1, 1, 1, 1, 2, 2, 2, 2, 2, 2, 2, 0, 0, 0, 0, 0, 0, 0, 0, 0, 0, 0, 0, 0, 0, 0, 0, 0, 0, 0, 0, 0, 0, 0, 0, 0, 0, 0, 0, 0, 0, 0, 0, 0, 0, 0, 0, 0, 0, 0, 0, 0, 0, 0, 0, 0, 0, 0, 0, 0, 0, 0, 0, 0, 0, 0, 0, 0, 0, 0, 0, 0, 0, 0, 0, 0, 0, 0, 0, 0, 0, 0, 0, 0, 0, 0, 0, 0, 0, 0, 0, 0, 0, 0, 0, 0, 0, 0, 0, 0, 1, 1])
_uv = me_plane_001.uv_layers.new(name='UVMap')
_uv.uv.foreach_set('vector', [0.005397, 0.7709, 0.006395, 0.7503, 0.01944, 0.7493, 0.02578, 0.7723, 0.04259, 0.7653, 0.03503, 0.7436, 0.04469, 0.7427, 0.06818, 0.7618, 0.8887, 0.306, 0.8948, 0.2823, 0.9037, 0.2832, 0.8991, 0.3078, 0.8991, 0.3078, 0.9037, 0.2832, 0.9189, 0.2834, 0.9216, 0.3066, 0.8698, 0.4304, 0.8753, 0.4012, 0.927, 0.4002, 0.9258, 0.4333, 0.8508, 0.4324, 0.8551, 0.3989, 0.8753, 0.4012, 0.8698, 0.4304, 0.08443, 0.8912, 0.07874, 0.8574, 0.1359, 0.8475, 0.1212, 0.8872, 0.002819, 0.9036, 0.0004798, 0.8678, 0.04617, 0.8663, 0.05225, 0.8954, 0.8753, 0.4012, 0.8814, 0.3759, 0.9265, 0.3736, 0.927, 0.4002, 0.8551, 0.3989, 0.8628, 0.3726, 0.8814, 0.3759, 0.8753, 0.4012, 0.07874, 0.8574, 0.06929, 0.8309, 0.1059, 0.8234, 0.1359, 0.8475, 0.0004798, 0.8678, 0.0004798, 0.8404, 0.0416, 0.8402, 0.04617, 0.8663, 0.04617, 0.8663, 0.0416, 0.8402, 0.06929, 0.8309, 0.07874, 0.8574, 0.05225, 0.8954, 0.04617, 0.8663, 0.07874, 0.8574, 0.08443, 0.8912, 0.02578, 0.7723, 0.01944, 0.7493, 0.03503, 0.7436, 0.04259, 0.7653, 0.8061, 0.3992, 0.8312, 0.3702, 0.8628, 0.3726, 0.8551, 0.3989, 0.8294, 0.4342, 0.8061, 0.3992, 0.8551, 0.3989, 0.8508, 0.4324, 0.8639, 0.3047, 0.8831, 0.2801, 0.8948, 0.2823, 0.8887, 0.306, 0.85, 0.3353, 0.8639, 0.3047, 0.8887, 0.306, 0.8753, 0.3394, 0.03216, 0.8076, 0.02578, 0.7723, 0.04259, 0.7653, 0.05637, 0.7978, 0.8906, 0.3427, 0.8991, 0.3078, 0.9216, 0.3066, 0.9242, 0.3401, 0.8753, 0.3394, 0.8887, 0.306, 0.8991, 0.3078, 0.8906, 0.3427, 0.05637, 0.7978, 0.04259, 0.7653, 0.06818, 0.7618, 0.0831, 0.7913, 0.002138, 0.8054, 0.005397, 0.7709, 0.02578, 0.7723, 0.03216, 0.8076, 0.0004798, 0.8404, 0.002138, 0.8054, 0.03216, 0.8076, 0.0416, 0.8402, 0.06929, 0.8309, 0.05637, 0.7978, 0.0831, 0.7913, 0.1059, 0.8234, 0.8628, 0.3726, 0.8753, 0.3394, 0.8906, 0.3427, 0.8814, 0.3759, 0.8814, 0.3759, 0.8906, 0.3427, 0.9242, 0.3401, 0.9265, 0.3736, 0.0416, 0.8402, 0.03216, 0.8076, 0.05637, 0.7978, 0.06929, 0.8309, 0.8312, 0.3702, 0.85, 0.3353, 0.8753, 0.3394, 0.8628, 0.3726, 0.8948, 0.2823, 0.8831, 0.2801, 0.8898, 0.265, 0.8977, 0.257, 0.01944, 0.7493, 0.006395, 0.7503, 0.007352, 0.7254, 0.01783, 0.7246, 0.04469, 0.7427, 0.03503, 0.7436, 0.0314, 0.7203, 0.03676, 0.7287, 0.03503, 0.7436, 0.01944, 0.7493, 0.01783, 0.7246, 0.0314, 0.7203, 0.9037, 0.2832, 0.8948, 0.2823, 0.8977, 0.257, 0.9032, 0.2622, 0.9189, 0.2834, 0.9037, 0.2832, 0.9032, 0.2622, 0.9204, 0.26, 0.8898, 0.265, 0.8907, 0.2549, 0.8977, 0.257, 0.4863, 0.6596, 0.4823, 0.6598, 0.4823, 0.643, 0.4863, 0.6428, 0.4732, 0.7886, 0.4846, 0.7872, 0.4838, 0.8137, 0.474, 0.8147, 0.6574, 0.8586, 0.6459, 0.8688, 0.6485, 0.8574, 0.6511, 0.851, 0.6501, 0.8906, 0.6564, 0.8856, 0.6562, 0.9114, 0.6521, 0.9119, 0.299, 0.7286, 0.311, 0.7326, 0.3072, 0.7537, 0.2994, 0.7551, 0.5179, 0.5356, 0.5271, 0.5377, 0.5271, 0.5637, 0.5197, 0.5614, 0.3202, 0.8599, 0.3354, 0.8665, 0.3407, 0.8762, 0.3338, 0.8796, 0.3246, 0.8806, 0.3202, 0.8599, 0.3338, 0.8796, 0.3285, 0.8838, 0.8656, 0.8654, 0.8713, 0.87, 0.8641, 0.8783, 0.8593, 0.8743, 0.8713, 0.87, 0.8739, 0.8813, 0.8694, 0.8834, 0.8641, 0.8783, 0.5181, 0.5086, 0.5273, 0.5105, 0.5271, 0.5377, 0.5179, 0.5356, 0.2987, 0.7014, 0.3171, 0.7113, 0.311, 0.7326, 0.299, 0.7286, 0.6459, 0.8688, 0.6574, 0.8586, 0.6564, 0.8856, 0.6501, 0.8906, 0.4724, 0.7614, 0.4848, 0.7601, 0.4846, 0.7872, 0.4732, 0.7886, 0.0314, 0.7203, 0.01783, 0.7246, 0.01496, 0.7031, 0.01783, 0.7246, 0.007352, 0.7254, 0.01496, 0.7031, 0.01496, 0.7031, 0.02489, 0.7014, 0.02852, 0.7104, 0.0314, 0.7203, 0.489, 0.6011, 0.489, 0.624, 0.4823, 0.6081, 0.489, 0.5998, 0.4853, 0.6001, 0.4864, 0.5665, 0.4876, 0.5664, 0.5215, 0.5811, 0.5272, 0.5833, 0.5273, 0.5998, 0.523, 0.5978, 0.299, 0.7746, 0.3054, 0.7735, 0.304, 0.7902, 0.2987, 0.7912, 0.4745, 0.8342, 0.4843, 0.8332, 0.4848, 0.8498, 0.4749, 0.8508, 0.4853, 0.5548, 0.487, 0.5549, 0.4876, 0.5664, 0.4864, 0.5665, 0.523, 0.6022, 0.5271, 0.6053, 0.5256, 0.6473, 0.523, 0.6359, 0.2989, 0.7967, 0.3038, 0.7945, 0.3027, 0.828, 0.3004, 0.8393, 0.4755, 0.8562, 0.4844, 0.8553, 0.4815, 0.8978, 0.4799, 0.898, 0.8641, 0.8783, 0.8694, 0.8834, 0.8646, 0.8889, 0.8574, 0.8887, 0.3285, 0.8838, 0.3338, 0.8796, 0.3396, 0.888, 0.3332, 0.8896, 0.8593, 0.8743, 0.8641, 0.8783, 0.8574, 0.8887, 0.8516, 0.8868, 0.3338, 0.8796, 0.3407, 0.8762, 0.3471, 0.8895, 0.3396, 0.888, 0.8516, 0.8868, 0.8574, 0.8887, 0.8594, 0.9067, 0.8541, 0.9094, 0.3396, 0.888, 0.3471, 0.8895, 0.3417, 0.9117, 0.3361, 0.9068, 0.8574, 0.8887, 0.8646, 0.8889, 0.8657, 0.9038, 0.8594, 0.9067, 0.3332, 0.8896, 0.3396, 0.888, 0.3361, 0.9068, 0.3302, 0.9041, 0.8594, 0.9067, 0.8657, 0.9038, 0.87, 0.9145, 0.8672, 0.9157, 0.3302, 0.9041, 0.3361, 0.9068, 0.3276, 0.915, 0.3247, 0.9139, 0.8541, 0.9094, 0.8594, 0.9067, 0.8672, 0.9157, 0.8642, 0.9177, 0.3361, 0.9068, 0.3417, 0.9117, 0.3306, 0.9181, 0.3276, 0.915, 0.8642, 0.9177, 0.8672, 0.9157, 0.8735, 0.9233, 0.8739, 0.9249, 0.3276, 0.915, 0.3306, 0.9181, 0.3202, 0.9236, 0.3208, 0.9223, 0.8672, 0.9157, 0.87, 0.9145, 0.8735, 0.9223, 0.8735, 0.9233, 0.3247, 0.9139, 0.3276, 0.915, 0.3208, 0.9223, 0.3207, 0.9211, 0.4829, 0.5198, 0.4829, 0.5214, 0.4823, 0.5222, 0.4822, 0.521, 0.4749, 0.8508, 0.4848, 0.8498, 0.4844, 0.8553, 0.4755, 0.8562, 0.2987, 0.7912, 0.304, 0.7902, 0.3038, 0.7945, 0.2989, 0.7967, 0.523, 0.5978, 0.5273, 0.5998, 0.5271, 0.6053, 0.523, 0.6022, 0.5308, 0.6517, 0.5348, 0.658, 0.5327, 0.6553, 0.531, 0.6524, 0.4744, 0.8303, 0.4842, 0.8293, 0.4843, 0.8332, 0.4745, 0.8342, 0.2991, 0.7707, 0.3058, 0.7695, 0.3054, 0.7735, 0.299, 0.7746, 0.5211, 0.5772, 0.5272, 0.5794, 0.5272, 0.5833, 0.5215, 0.5811, 0.5258, 0.6709, 0.5199, 0.6717, 0.5209, 0.6709, 0.5223, 0.6706, 0.6521, 0.9119, 0.6562, 0.9114, 0.6574, 0.9272, 0.6534, 0.9277, 0.5197, 0.5614, 0.5271, 0.5637, 0.5272, 0.5794, 0.5211, 0.5772, 0.2994, 0.7551, 0.3072, 0.7537, 0.3058, 0.7695, 0.2991, 0.7707, 0.474, 0.8147, 0.4838, 0.8137, 0.4842, 0.8293, 0.4744, 0.8303, 0.5209, 0.6709, 0.5206, 0.6704, 0.522, 0.6689, 0.5223, 0.6706, 0.5201, 0.6711, 0.5254, 0.6654, 0.522, 0.6689, 0.5206, 0.6704, 0.5254, 0.6654, 0.5258, 0.6709, 0.5223, 0.6706, 0.522, 0.6689, 0.5206, 0.6704, 0.5209, 0.6709, 0.5179, 0.6738, 0.5185, 0.6734, 0.5204, 0.6725, 0.5194, 0.669, 0.5201, 0.6711, 0.5199, 0.6717, 0.5277, 0.6622, 0.5277, 0.6723, 0.5258, 0.6709, 0.5254, 0.6654, 0.5194, 0.669, 0.5277, 0.6622, 0.5254, 0.6654, 0.5201, 0.6711, 0.5277, 0.6723, 0.5204, 0.6725, 0.5199, 0.6717, 0.5258, 0.6709, 0.519, 0.6722, 0.5196, 0.6725, 0.5185, 0.6734, 0.5179, 0.6738, 0.5199, 0.6717, 0.5201, 0.6711, 0.5196, 0.6725, 0.519, 0.6722, 0.5209, 0.6709, 0.5199, 0.6717, 0.519, 0.6722, 0.5179, 0.6738, 0.5201, 0.6711, 0.5206, 0.6704, 0.5185, 0.6734, 0.5196, 0.6725, 0.5306, 0.6526, 0.531, 0.6524, 0.5327, 0.6553, 0.531, 0.6555, 0.5298, 0.6577, 0.5302, 0.6519, 0.5306, 0.6526, 0.531, 0.6555, 0.5348, 0.658, 0.5298, 0.6577, 0.531, 0.6555, 0.5327, 0.6553, 0.531, 0.6524, 0.5306, 0.6526, 0.528, 0.6482, 0.528, 0.6488, 0.5289, 0.652, 0.5329, 0.6513, 0.5308, 0.6517, 0.5302, 0.6519, 0.5371, 0.6612, 0.528, 0.6599, 0.5298, 0.6577, 0.5348, 0.658, 0.528, 0.6599, 0.5289, 0.652, 0.5302, 0.6519, 0.5298, 0.6577, 0.5329, 0.6513, 0.5371, 0.6612, 0.5348, 0.658, 0.5308, 0.6517, 0.53, 0.6506, 0.5291, 0.6509, 0.528, 0.6488, 0.528, 0.6482, 0.5308, 0.6517, 0.531, 0.6524, 0.528, 0.6488, 0.5291, 0.6509, 0.5302, 0.6519, 0.5308, 0.6517, 0.5291, 0.6509, 0.53, 0.6506, 0.5306, 0.6526, 0.5302, 0.6519, 0.53, 0.6506, 0.528, 0.6482, 0.002819, 0.9036, 0.05225, 0.8954, 0.05935, 0.9398, 0.03872, 0.9488, 0.01829, 0.9549, 0.8698, 0.4304, 0.9258, 0.4333, 0.9189, 0.4815, 0.8739, 0.4757, 0.8508, 0.4324, 0.8698, 0.4304, 0.8739, 0.4757, 0.8505, 0.4809, 0.05225, 0.8954, 0.08443, 0.8912, 0.08562, 0.9395, 0.05935, 0.9398, 0.08443, 0.8912, 0.1212, 0.8872, 0.1118, 0.9385, 0.08562, 0.9395, 0.8294, 0.4342, 0.8508, 0.4324, 0.8505, 0.4809, 0.844, 0.4815, 0.3679, 0.4539, 0.3384, 0.4562, 0.335, 0.4048, 0.3688, 0.4021, 0.5343, 0.4561, 0.5252, 0.4553, 0.5161, 0.4067, 0.5362, 0.4046, 0.3974, 0.4516, 0.3679, 0.4539, 0.3688, 0.4021, 0.4026, 0.3995, 0.7852, 0.4464, 0.7386, 0.4486, 0.7374, 0.3992, 0.7885, 0.3969, 0.6026, 0.4465, 0.5599, 0.4465, 0.5566, 0.3942, 0.6026, 0.394, 0.3622, 0.3139, 0.3202, 0.3172, 0.3202, 0.2305, 0.3599, 0.2274, 0.5398, 0.3159, 0.5149, 0.3185, 0.5135, 0.2317, 0.5372, 0.2292, 0.4041, 0.3106, 0.3622, 0.3139, 0.3599, 0.2274, 0.3996, 0.2243, 0.5149, 0.3185, 0.4899, 0.3211, 0.4899, 0.2342, 0.5135, 0.2317, 0.8052, 0.3113, 0.7353, 0.314, 0.7331, 0.2265, 0.8008, 0.2235, 0.6026, 0.3068, 0.5408, 0.3068, 0.5428, 0.2204, 0.6026, 0.2204, 0.3576, 0.1663, 0.3222, 0.1691, 0.3382, 0.08148, 0.3548, 0.08018, 0.5323, 0.168, 0.5113, 0.1702, 0.5041, 0.08187, 0.514, 0.08083, 0.393, 0.1636, 0.3576, 0.1663, 0.3548, 0.08018, 0.3715, 0.07888, 0.5113, 0.1702, 0.4902, 0.1724, 0.4942, 0.08291, 0.5041, 0.08187, 0.7931, 0.1614, 0.7316, 0.164, 0.7295, 0.07861, 0.7592, 0.0775, 0.6026, 0.1595, 0.5482, 0.1595, 0.5762, 0.07672, 0.6026, 0.07672, 0.6026, 0.3441, 0.5475, 0.3442, 0.5408, 0.3068, 0.6026, 0.3068, 0.798, 0.3487, 0.7363, 0.3524, 0.7353, 0.314, 0.8052, 0.3113, 0.4035, 0.3487, 0.365, 0.3517, 0.3622, 0.3139, 0.4041, 0.3106, 0.5383, 0.3539, 0.5154, 0.3563, 0.5149, 0.3185, 0.5398, 0.3159, 0.365, 0.3517, 0.3265, 0.3547, 0.3202, 0.3172, 0.3622, 0.3139, 0.6026, 0.2204, 0.5428, 0.2204, 0.5482, 0.1595, 0.6026, 0.1595, 0.8008, 0.2235, 0.7331, 0.2265, 0.7316, 0.164, 0.7931, 0.1614, 0.5135, 0.2317, 0.4899, 0.2342, 0.4902, 0.1724, 0.5113, 0.1702, 0.3996, 0.2243, 0.3599, 0.2274, 0.3576, 0.1663, 0.393, 0.1636, 0.5372, 0.2292, 0.5135, 0.2317, 0.5113, 0.1702, 0.5323, 0.168, 0.3599, 0.2274, 0.3202, 0.2305, 0.3222, 0.1691, 0.3576, 0.1663, 0.6026, 0.4988, 0.5837, 0.4988, 0.5633, 0.4988, 0.5599, 0.4465, 0.6026, 0.4465, 0.7823, 0.4958, 0.7399, 0.4979, 0.7386, 0.4486, 0.7852, 0.4464, 0.5621, 0.9725, 0.5491, 0.9619, 0.5569, 0.962, 0.5678, 0.9656, 0.3921, 0.5037, 0.367, 0.5057, 0.3679, 0.4539, 0.3974, 0.4516, 0.5325, 0.5077, 0.5258, 0.5066, 0.5252, 0.4553, 0.5343, 0.4561, 0.367, 0.5057, 0.3419, 0.5077, 0.3384, 0.4562, 0.3679, 0.4539, 0.3634, 0.5377, 0.3795, 0.5922, 0.3585, 0.5979, 0.3486, 0.5226, 0.3585, 0.5979, 0.3688, 0.6698, 0.3202, 0.6797, 0.3282, 0.5976, 0.3688, 0.6698, 0.3679, 0.7614, 0.3202, 0.7647, 0.3202, 0.6797, 0.3679, 0.7614, 0.3652, 0.8589, 0.3484, 0.8313, 0.3202, 0.7647, 0.4123, 0.7578, 0.3842, 0.8278, 0.3652, 0.8589, 0.3679, 0.7614, 0.4104, 0.6732, 0.4123, 0.7578, 0.3679, 0.7614, 0.3688, 0.6698, 0.3795, 0.5922, 0.4104, 0.6732, 0.3688, 0.6698, 0.3585, 0.5979, 0.7079, 0.5363, 0.7247, 0.5908, 0.7037, 0.5966, 0.6734, 0.5962, 0.6805, 0.5081, 0.7037, 0.5966, 0.714, 0.6684, 0.6654, 0.6782, 0.6734, 0.5962, 0.714, 0.6684, 0.713, 0.76, 0.6654, 0.7633, 0.6654, 0.6782, 0.713, 0.76, 0.7104, 0.8575, 0.6936, 0.8299, 0.6654, 0.7633, 0.7575, 0.7564, 0.7293, 0.8264, 0.7104, 0.8575, 0.713, 0.76, 0.7555, 0.6718, 0.7575, 0.7564, 0.713, 0.76, 0.714, 0.6684, 0.7247, 0.5908, 0.7555, 0.6718, 0.714, 0.6684, 0.7037, 0.5966, 0.7108, 0.5268, 0.7079, 0.5363, 0.6805, 0.5081, 0.6817, 0.4989, 0.6956, 0.5124, 0.9732, 0.377, 0.9345, 0.3764, 0.9411, 0.3707, 0.9674, 0.3717, 0.6017, 0.9841, 0.5795, 0.9804, 0.584, 0.9727, 0.5992, 0.9736, 0.6363, 0.9678, 0.6213, 0.9767, 0.6172, 0.9668, 0.6277, 0.9661, 0.9681, 0.2897, 0.9597, 0.2893, 0.9674, 0.2549, 0.9696, 0.2551, 0.5793, 0.9247, 0.5897, 0.9269, 0.5884, 0.9406, 0.5787, 0.9386, 0.5897, 0.9269, 0.5973, 0.927, 0.597, 0.9409, 0.5884, 0.9406, 0.9662, 0.3398, 0.9508, 0.3392, 0.9498, 0.325, 0.966, 0.3259, 0.6081, 0.9397, 0.597, 0.9409, 0.5973, 0.927, 0.6096, 0.9256, 0.5897, 0.9269, 0.5793, 0.9247, 0.5601, 0.894, 0.5647, 0.8911, 0.5678, 0.9656, 0.5569, 0.962, 0.5787, 0.9386, 0.5884, 0.9406, 0.966, 0.3259, 0.9498, 0.325, 0.9597, 0.2893, 0.9681, 0.2897, 0.9674, 0.3717, 0.9411, 0.3707, 0.9508, 0.3392, 0.9662, 0.3398, 0.5992, 0.9736, 0.584, 0.9727, 0.5884, 0.9406, 0.597, 0.9409, 0.5973, 0.927, 0.5897, 0.9269, 0.5837, 0.8836, 0.5883, 0.8833, 0.6277, 0.9661, 0.6172, 0.9668, 0.597, 0.9409, 0.6081, 0.9397, 0.6096, 0.9256, 0.5973, 0.927, 0.6216, 0.8896, 0.6267, 0.8927, 0.4835, 0.5129, 0.4843, 0.5155, 0.4822, 0.5155, 0.4822, 0.513, 0.5647, 0.8911, 0.5601, 0.894, 0.5408, 0.8651, 0.5432, 0.8665, 0.6267, 0.8927, 0.6216, 0.8896, 0.6429, 0.864, 0.645, 0.8626, 0.5883, 0.8833, 0.5837, 0.8836, 0.5791, 0.8512, 0.5804, 0.851, 0.645, 0.9688, 0.6321, 0.9922, 0.6213, 0.9767, 0.6363, 0.9678, 0.6181, 0.9934, 0.5675, 0.9859, 0.5795, 0.9804, 0.6017, 0.9841, 0.979, 0.3822, 0.9279, 0.3822, 0.9345, 0.3764, 0.9732, 0.377, 0.5532, 0.9822, 0.5413, 0.9612, 0.5491, 0.9619, 0.5621, 0.9725, 0.3688, 0.4021, 0.335, 0.4048, 0.3265, 0.3547, 0.365, 0.3517, 0.5362, 0.4046, 0.5161, 0.4067, 0.5154, 0.3563, 0.5383, 0.3539, 0.4026, 0.3995, 0.3688, 0.4021, 0.365, 0.3517, 0.4035, 0.3487, 0.5161, 0.4067, 0.496, 0.4089, 0.4925, 0.3587, 0.5154, 0.3563, 0.7885, 0.3969, 0.7374, 0.3992, 0.7363, 0.3524, 0.798, 0.3487, 0.6026, 0.394, 0.5566, 0.3942, 0.5475, 0.3442, 0.6026, 0.3441, 0.7065, 0.8845, 0.7008, 0.8842, 0.7453, 0.8586, 0.7465, 0.8584, 0.4823, 0.5232, 0.4834, 0.5231, 0.4834, 0.525, 0.4822, 0.5251, 0.6521, 0.5484, 0.6449, 0.5498, 0.6339, 0.4998, 0.6358, 0.4997, 0.9342, 0.5281, 0.9275, 0.5273, 0.8908, 0.4989, 0.8919, 0.4992, 0.2695, 0.7478, 0.2587, 0.7488, 0.2657, 0.7016, 0.2676, 0.7014, 0.6457, 0.6148, 0.6534, 0.6128, 0.6503, 0.6243, 0.6429, 0.6265, 0.2813, 0.8241, 0.2653, 0.8191, 0.2636, 0.8073, 0.2801, 0.8138, 0.6783, 0.9472, 0.6665, 0.9499, 0.6654, 0.9381, 0.6772, 0.9352, 0.9596, 0.586, 0.9703, 0.5822, 0.9711, 0.5942, 0.9557, 0.5956, 0.6534, 0.6128, 0.6457, 0.6148, 0.6449, 0.5498, 0.6521, 0.5484, 0.9703, 0.5822, 0.9596, 0.586, 0.9275, 0.5273, 0.9342, 0.5281, 0.6772, 0.9352, 0.6654, 0.9381, 0.7008, 0.8842, 0.7065, 0.8845, 0.2801, 0.8138, 0.2636, 0.8073, 0.2587, 0.7488, 0.2695, 0.7478, 0.6339, 0.6888, 0.644, 0.6777, 0.6472, 0.6892, 0.6367, 0.6976, 0.2935, 0.8982, 0.2729, 0.8797, 0.2773, 0.864, 0.2977, 0.8807, 0.7312, 0.9809, 0.7194, 0.9887, 0.71, 0.9814, 0.7179, 0.9715, 0.9056, 0.6266, 0.9211, 0.6324, 0.9187, 0.6413, 0.8991, 0.6434, 0.644, 0.6777, 0.6339, 0.6888, 0.6429, 0.6265, 0.6503, 0.6243, 0.6619, 0.6852, 0.6339, 0.7105, 0.6367, 0.6976, 0.6472, 0.6892, 0.9211, 0.6324, 0.9056, 0.6266, 0.9557, 0.5956, 0.9711, 0.5942, 0.9138, 0.6537, 0.8908, 0.6542, 0.8991, 0.6434, 0.9187, 0.6413, 0.7465, 0.9805, 0.7302, 0.9995, 0.7194, 0.9887, 0.7312, 0.9809, 0.7179, 0.9715, 0.71, 0.9814, 0.6665, 0.9499, 0.6783, 0.9472, 0.2977, 0.8807, 0.2773, 0.864, 0.2653, 0.8191, 0.2813, 0.8241, 0.287, 0.9101, 0.2587, 0.8853, 0.2729, 0.8797, 0.2935, 0.8982, 0.4228, 0.7156, 0.4332, 0.718, 0.416, 0.7591, 0.4133, 0.7585, 0.4584, 0.8376, 0.4714, 0.8411, 0.469, 0.8583, 0.4567, 0.8551, 0.5126, 0.8161, 0.5222, 0.816, 0.5222, 0.8336, 0.5114, 0.8335, 0.4361, 0.6537, 0.4551, 0.6578, 0.4533, 0.6756, 0.4333, 0.671, 0.433, 0.6165, 0.4216, 0.6248, 0.4133, 0.6093, 0.4259, 0.6, 0.4714, 0.8411, 0.4584, 0.8376, 0.436, 0.7976, 0.4419, 0.7943, 0.4414, 0.8886, 0.4255, 0.8799, 0.4567, 0.8551, 0.469, 0.8583, 0.4333, 0.671, 0.4533, 0.6756, 0.4332, 0.718, 0.4228, 0.7156, 0.4403, 0.6141, 0.4707, 0.6229, 0.4551, 0.6578, 0.4361, 0.6537, 0.5243, 0.8736, 0.5062, 0.8741, 0.5114, 0.8335, 0.5222, 0.8336, 0.5222, 0.816, 0.5126, 0.8161, 0.5037, 0.7615, 0.5095, 0.761, 0.4707, 0.6229, 0.4597, 0.6372, 0.4216, 0.6248, 0.433, 0.6165, 0.4259, 0.6, 0.4133, 0.6093, 0.4169, 0.5529, 0.4243, 0.5532, 0.4833, 0.5086, 0.4843, 0.5119, 0.4816, 0.5119, 0.4816, 0.5087, 0.4419, 0.7943, 0.436, 0.7976, 0.4133, 0.7601, 0.4163, 0.7619, 0.4243, 0.5532, 0.4169, 0.5529, 0.4243, 0.5115, 0.4258, 0.5086, 0.5095, 0.761, 0.5037, 0.7615, 0.497, 0.7207, 0.4987, 0.7203, 0.4779, 0.643, 0.4597, 0.6372, 0.4707, 0.6229, 0.4804, 0.6229, 0.5394, 0.8854, 0.4899, 0.8854, 0.5062, 0.8741, 0.5243, 0.8736, 0.4281, 0.9033, 0.4133, 0.8811, 0.4255, 0.8799, 0.4414, 0.8886, 0.4804, 0.6229, 0.4707, 0.6229, 0.4403, 0.6141, 0.4329, 0.6042, 0.3548, 0.08018, 0.3382, 0.08148, 0.3507, 0.01321, 0.3533, 0.013, 0.514, 0.08083, 0.5041, 0.08187, 0.4976, 0.01318, 0.4992, 0.01302, 0.3715, 0.07888, 0.3548, 0.08018, 0.3533, 0.013, 0.3559, 0.0128, 0.5041, 0.08187, 0.4942, 0.08291, 0.4961, 0.01334, 0.4976, 0.01318, 0.7592, 0.0775, 0.7295, 0.07861, 0.7278, 0.01287, 0.7319, 0.01272, 0.6026, 0.07672, 0.5762, 0.07672, 0.599, 0.01279, 0.6026, 0.01273, 0.6026, 0.01273, 0.599, 0.01279, 0.6026, 0.0004798, 0.3559, 0.0128, 0.3533, 0.013, 0.3524, 0.0004799, 0.3533, 0.013, 0.3507, 0.01321, 0.3524, 0.0004799, 0.4976, 0.01318, 0.4961, 0.01334, 0.4964, 0.0004798, 0.4992, 0.01302, 0.4976, 0.01318, 0.4964, 0.0004798, 0.7319, 0.01272, 0.7278, 0.01287, 0.7275, 0.0004798, 0.811, 0.1845, 0.8314, 0.1831, 0.8251, 0.2061, 0.812, 0.2051, 0.8482, 0.1901, 0.8738, 0.1936, 0.8503, 0.2127, 0.8407, 0.2118, 0.1752, 0.7525, 0.1648, 0.7543, 0.1601, 0.7297, 0.169, 0.7288, 0.1648, 0.7543, 0.1423, 0.7531, 0.1449, 0.7299, 0.1601, 0.7297, 0.194, 0.8769, 0.1381, 0.8798, 0.1368, 0.8466, 0.1885, 0.8476, 0.2131, 0.8789, 0.194, 0.8769, 0.1885, 0.8476, 0.2088, 0.8453, 0.8901, 0.06421, 0.9269, 0.06816, 0.9415, 0.1079, 0.8844, 0.09801, 0.8085, 0.05177, 0.8579, 0.05999, 0.8518, 0.0891, 0.8061, 0.08759, 0.1885, 0.8476, 0.1368, 0.8466, 0.1374, 0.82, 0.1824, 0.8224, 0.2088, 0.8453, 0.1885, 0.8476, 0.1824, 0.8224, 0.201, 0.819, 0.8844, 0.09801, 0.9415, 0.1079, 0.9115, 0.132, 0.8749, 0.1245, 0.8061, 0.08759, 0.8518, 0.0891, 0.8473, 0.1151, 0.8061, 0.115, 0.8518, 0.0891, 0.8844, 0.09801, 0.8749, 0.1245, 0.8473, 0.1151, 0.8579, 0.05999, 0.8901, 0.06421, 0.8844, 0.09801, 0.8518, 0.0891, 0.8314, 0.1831, 0.8482, 0.1901, 0.8407, 0.2118, 0.8251, 0.2061, 0.2577, 0.8457, 0.2088, 0.8453, 0.201, 0.819, 0.2327, 0.8166, 0.2345, 0.8807, 0.2131, 0.8789, 0.2088, 0.8453, 0.2577, 0.8457, 0.1999, 0.7512, 0.1752, 0.7525, 0.169, 0.7288, 0.1808, 0.7266, 0.2139, 0.7818, 0.1885, 0.7859, 0.1752, 0.7525, 0.1999, 0.7512, 0.8378, 0.1478, 0.862, 0.1575, 0.8482, 0.1901, 0.8314, 0.1831, 0.1733, 0.7892, 0.1396, 0.7865, 0.1423, 0.7531, 0.1648, 0.7543, 0.1885, 0.7859, 0.1733, 0.7892, 0.1648, 0.7543, 0.1752, 0.7525, 0.862, 0.1575, 0.8888, 0.1641, 0.8738, 0.1936, 0.8482, 0.1901, 0.8078, 0.15, 0.8378, 0.1478, 0.8314, 0.1831, 0.811, 0.1845, 0.8061, 0.115, 0.8473, 0.1151, 0.8378, 0.1478, 0.8078, 0.15, 0.8749, 0.1245, 0.9115, 0.132, 0.8888, 0.1641, 0.862, 0.1575, 0.201, 0.819, 0.1824, 0.8224, 0.1733, 0.7892, 0.1885, 0.7859, 0.1824, 0.8224, 0.1374, 0.82, 0.1396, 0.7865, 0.1733, 0.7892, 0.8473, 0.1151, 0.8749, 0.1245, 0.862, 0.1575, 0.8378, 0.1478, 0.2327, 0.8166, 0.201, 0.819, 0.1885, 0.7859, 0.2139, 0.7818, 0.169, 0.7288, 0.1661, 0.7035, 0.174, 0.7115, 0.1808, 0.7266, 0.8251, 0.2061, 0.8235, 0.2308, 0.813, 0.23, 0.812, 0.2051, 0.8503, 0.2127, 0.8424, 0.2267, 0.8371, 0.2351, 0.8407, 0.2118, 0.8407, 0.2118, 0.8371, 0.2351, 0.8235, 0.2308, 0.8251, 0.2061, 0.1601, 0.7297, 0.1607, 0.7086, 0.1661, 0.7035, 0.169, 0.7288, 0.1449, 0.7299, 0.1434, 0.7065, 0.1607, 0.7086, 0.1601, 0.7297, 0.174, 0.7115, 0.1661, 0.7035, 0.1731, 0.7014, 0.4823, 0.6417, 0.4823, 0.6249, 0.4863, 0.6251, 0.4863, 0.6419, 0.2987, 0.8478, 0.305, 0.8402, 0.3076, 0.8467, 0.3102, 0.858, 0.306, 0.8798, 0.304, 0.9011, 0.2999, 0.9006, 0.2997, 0.8748, 0.6342, 0.8221, 0.6345, 0.7956, 0.6424, 0.797, 0.6462, 0.8181, 0.5282, 0.6203, 0.53, 0.5945, 0.5374, 0.5922, 0.5374, 0.6182, 0.3481, 0.9236, 0.3617, 0.9038, 0.3686, 0.9072, 0.3632, 0.9169, 0.3525, 0.9029, 0.3564, 0.8996, 0.3617, 0.9038, 0.3481, 0.9236, 0.39, 0.9193, 0.3837, 0.9104, 0.3884, 0.9064, 0.3956, 0.9147, 0.3956, 0.9147, 0.3884, 0.9064, 0.3938, 0.9013, 0.3983, 0.9035, 0.5284, 0.6473, 0.5282, 0.6203, 0.5374, 0.6182, 0.5376, 0.6454, 0.6339, 0.8493, 0.6342, 0.8221, 0.6462, 0.8181, 0.6523, 0.8394, 0.3102, 0.858, 0.306, 0.8798, 0.2997, 0.8748, 0.2987, 0.8478, 0.8371, 0.2351, 0.8206, 0.2523, 0.8235, 0.2308, 0.8235, 0.2308, 0.8206, 0.2523, 0.813, 0.23, 0.8206, 0.2523, 0.8371, 0.2351, 0.8342, 0.245, 0.8305, 0.254, 0.489, 0.5089, 0.4876, 0.5423, 0.4864, 0.5423, 0.4853, 0.5086, 0.5318, 0.5748, 0.5333, 0.5581, 0.5376, 0.5561, 0.5375, 0.5726, 0.6342, 0.7761, 0.6339, 0.7595, 0.6392, 0.7605, 0.6406, 0.7772, 0.4853, 0.5539, 0.4864, 0.5423, 0.4876, 0.5423, 0.487, 0.5538, 0.5333, 0.5537, 0.5333, 0.52, 0.5359, 0.5086, 0.5374, 0.5506, 0.6341, 0.754, 0.6356, 0.7114, 0.6378, 0.7227, 0.639, 0.7562, 0.3884, 0.9064, 0.3817, 0.8961, 0.389, 0.8958, 0.3938, 0.9013, 0.3564, 0.8996, 0.361, 0.8938, 0.3675, 0.8954, 0.3617, 0.9038, 0.3837, 0.9104, 0.3759, 0.8979, 0.3817, 0.8961, 0.3884, 0.9064, 0.3617, 0.9038, 0.3675, 0.8954, 0.375, 0.8939, 0.3686, 0.9072, 0.3759, 0.8979, 0.3785, 0.8753, 0.3838, 0.878, 0.3817, 0.8961, 0.3675, 0.8954, 0.364, 0.8766, 0.3696, 0.8717, 0.375, 0.8939, 0.3817, 0.8961, 0.3838, 0.878, 0.3901, 0.881, 0.389, 0.8958, 0.361, 0.8938, 0.358, 0.8793, 0.364, 0.8766, 0.3675, 0.8954, 0.3838, 0.878, 0.3916, 0.869, 0.3944, 0.8702, 0.3901, 0.881, 0.358, 0.8793, 0.3526, 0.8696, 0.3555, 0.8684, 0.364, 0.8766, 0.3785, 0.8753, 0.3886, 0.8671, 0.3916, 0.869, 0.3838, 0.878, 0.364, 0.8766, 0.3555, 0.8684, 0.3585, 0.8653, 0.3696, 0.8717, 0.3886, 0.8671, 0.3983, 0.8599, 0.3979, 0.8614, 0.3916, 0.869, 0.3555, 0.8684, 0.3487, 0.8611, 0.3481, 0.8599, 0.3585, 0.8653, 0.3916, 0.869, 0.3979, 0.8614, 0.3979, 0.8625, 0.3944, 0.8702, 0.3526, 0.8696, 0.3486, 0.8623, 0.3487, 0.8611, 0.3555, 0.8684, 0.4829, 0.5189, 0.4822, 0.5177, 0.4823, 0.5165, 0.4829, 0.5173, 0.6339, 0.7595, 0.6341, 0.754, 0.639, 0.7562, 0.6392, 0.7605, 0.5333, 0.5581, 0.5333, 0.5537, 0.5374, 0.5506, 0.5376, 0.5561, 0.5242, 0.6517, 0.524, 0.6524, 0.5224, 0.6553, 0.5202, 0.658, 0.6343, 0.78, 0.6342, 0.7761, 0.6406, 0.7772, 0.641, 0.7812, 0.5315, 0.5788, 0.5318, 0.5748, 0.5375, 0.5726, 0.5375, 0.5765, 0.5365, 0.6651, 0.533, 0.6654, 0.5316, 0.6651, 0.5306, 0.6643, 0.304, 0.9011, 0.3027, 0.9169, 0.2987, 0.9164, 0.2999, 0.9006, 0.53, 0.5945, 0.5315, 0.5788, 0.5375, 0.5765, 0.5374, 0.5922, 0.6345, 0.7956, 0.6343, 0.78, 0.641, 0.7812, 0.6424, 0.797, 0.5316, 0.6651, 0.533, 0.6654, 0.5327, 0.6671, 0.5313, 0.6656, 0.5308, 0.6649, 0.5313, 0.6656, 0.5327, 0.6671, 0.5361, 0.6706, 0.5361, 0.6706, 0.5327, 0.6671, 0.533, 0.6654, 0.5365, 0.6651, 0.5313, 0.6656, 0.5292, 0.6626, 0.5286, 0.6622, 0.5316, 0.6651, 0.531, 0.6635, 0.5306, 0.6643, 0.5308, 0.6649, 0.5301, 0.667, 0.5383, 0.6738, 0.5361, 0.6706, 0.5365, 0.6651, 0.5383, 0.6637, 0.5301, 0.667, 0.5308, 0.6649, 0.5361, 0.6706, 0.5383, 0.6738, 0.5383, 0.6637, 0.5365, 0.6651, 0.5306, 0.6643, 0.531, 0.6635, 0.5297, 0.6638, 0.5286, 0.6622, 0.5292, 0.6626, 0.5303, 0.6635, 0.5306, 0.6643, 0.5297, 0.6638, 0.5303, 0.6635, 0.5308, 0.6649, 0.5316, 0.6651, 0.5286, 0.6622, 0.5297, 0.6638, 0.5306, 0.6643, 0.5308, 0.6649, 0.5303, 0.6635, 0.5292, 0.6626, 0.5313, 0.6656, 0.5244, 0.6526, 0.524, 0.6555, 0.5224, 0.6553, 0.524, 0.6524, 0.5252, 0.6577, 0.524, 0.6555, 0.5244, 0.6526, 0.5248, 0.6519, 0.5202, 0.658, 0.5224, 0.6553, 0.524, 0.6555, 0.5252, 0.6577, 0.524, 0.6524, 0.527, 0.6488, 0.527, 0.6482, 0.5244, 0.6526, 0.5262, 0.652, 0.5248, 0.6519, 0.5242, 0.6517, 0.5222, 0.6513, 0.5179, 0.6612, 0.5202, 0.658, 0.5252, 0.6577, 0.527, 0.6599, 0.527, 0.6599, 0.5252, 0.6577, 0.5248, 0.6519, 0.5262, 0.652, 0.5222, 0.6513, 0.5242, 0.6517, 0.5202, 0.658, 0.5179, 0.6612, 0.5251, 0.6506, 0.527, 0.6482, 0.527, 0.6488, 0.526, 0.6509, 0.5242, 0.6517, 0.526, 0.6509, 0.527, 0.6488, 0.524, 0.6524, 0.5248, 0.6519, 0.5251, 0.6506, 0.526, 0.6509, 0.5242, 0.6517, 0.5244, 0.6526, 0.527, 0.6482, 0.5251, 0.6506, 0.5248, 0.6519, 0.8085, 0.05177, 0.8239, 0.0004799, 0.8444, 0.006641, 0.865, 0.01558, 0.8579, 0.05999, 0.194, 0.8769, 0.1899, 0.9222, 0.1449, 0.928, 0.1381, 0.8798, 0.2131, 0.8789, 0.2134, 0.9274, 0.1899, 0.9222, 0.194, 0.8769, 0.8579, 0.05999, 0.865, 0.01558, 0.8913, 0.01589, 0.8901, 0.06421, 0.8901, 0.06421, 0.8913, 0.01589, 0.9174, 0.01686, 0.9269, 0.06816, 0.2345, 0.8807, 0.2198, 0.928, 0.2134, 0.9274, 0.2131, 0.8789, 0.4528, 0.05422, 0.4537, 0.106, 0.4199, 0.1034, 0.4233, 0.05192, 0.2581, 0.3134, 0.2361, 0.36, 0.2192, 0.3489, 0.2496, 0.31, 0.4822, 0.05652, 0.4875, 0.1086, 0.4537, 0.106, 0.4528, 0.05422, 0.692, 0.4487, 0.6863, 0.3995, 0.7374, 0.3992, 0.7386, 0.4486, 0.6026, 0.4465, 0.6026, 0.394, 0.6486, 0.3942, 0.6452, 0.4465, 0.447, 0.1942, 0.4448, 0.2807, 0.4051, 0.2776, 0.4051, 0.1909, 0.1984, 0.4405, 0.1561, 0.5162, 0.1363, 0.5031, 0.1775, 0.4266, 0.489, 0.1975, 0.4845, 0.2838, 0.4448, 0.2807, 0.447, 0.1942, 0.1775, 0.4266, 0.1363, 0.5031, 0.1165, 0.49, 0.1565, 0.4128, 0.6654, 0.3148, 0.6654, 0.2268, 0.7331, 0.2265, 0.7353, 0.314, 0.6026, 0.3068, 0.6026, 0.2204, 0.6624, 0.2204, 0.6644, 0.3068, 0.4424, 0.3418, 0.4397, 0.428, 0.423, 0.4267, 0.407, 0.3391, 0.1236, 0.5683, 0.06722, 0.6372, 0.05891, 0.6317, 0.106, 0.5566, 0.4778, 0.3446, 0.4563, 0.4293, 0.4397, 0.428, 0.4424, 0.3418, 0.106, 0.5566, 0.05891, 0.6317, 0.0506, 0.6262, 0.0883, 0.545, 0.67, 0.1645, 0.6998, 0.07897, 0.7295, 0.07861, 0.7316, 0.164, 0.6026, 0.1595, 0.6026, 0.07672, 0.629, 0.07672, 0.657, 0.1595, 0.6026, 0.3441, 0.6026, 0.3068, 0.6644, 0.3068, 0.6577, 0.3442, 0.6744, 0.3517, 0.6654, 0.3148, 0.7353, 0.314, 0.7362, 0.3524, 0.4883, 0.1594, 0.489, 0.1975, 0.447, 0.1942, 0.4499, 0.1564, 0.2145, 0.406, 0.1984, 0.4405, 0.1775, 0.4266, 0.1953, 0.3934, 0.4499, 0.1564, 0.447, 0.1942, 0.4051, 0.1909, 0.4114, 0.1534, 0.6026, 0.2204, 0.6026, 0.1595, 0.657, 0.1595, 0.6624, 0.2204, 0.6654, 0.2268, 0.67, 0.1645, 0.7316, 0.164, 0.7331, 0.2265, 0.1363, 0.5031, 0.106, 0.5566, 0.0883, 0.545, 0.1165, 0.49, 0.4845, 0.2838, 0.4778, 0.3446, 0.4424, 0.3418, 0.4448, 0.2807, 0.1561, 0.5162, 0.1236, 0.5683, 0.106, 0.5566, 0.1363, 0.5031, 0.4448, 0.2807, 0.4424, 0.3418, 0.407, 0.3391, 0.4051, 0.2776, 0.6026, 0.4988, 0.6026, 0.4465, 0.6452, 0.4465, 0.6419, 0.4988, 0.6214, 0.4988, 0.6973, 0.4979, 0.692, 0.4487, 0.7386, 0.4486, 0.7399, 0.4979, 0.2381, 0.01315, 0.2403, 0.02183, 0.2289, 0.02034, 0.2218, 0.01703, 0.477, 0.0044, 0.4822, 0.05652, 0.4528, 0.05422, 0.4519, 0.00244, 0.2802, 0.2668, 0.2581, 0.3134, 0.2496, 0.31, 0.2738, 0.2648, 0.4519, 0.00244, 0.4528, 0.05422, 0.4233, 0.05192, 0.4267, 0.0004798, 0.584, 0.8209, 0.5692, 0.836, 0.5791, 0.7608, 0.6001, 0.7664, 0.5791, 0.7608, 0.5488, 0.761, 0.5408, 0.679, 0.5894, 0.6888, 0.5894, 0.6888, 0.5408, 0.679, 0.5408, 0.5939, 0.5884, 0.5973, 0.5884, 0.5973, 0.5408, 0.5939, 0.569, 0.5274, 0.5858, 0.4997, 0.6329, 0.6008, 0.5884, 0.5973, 0.5858, 0.4997, 0.6047, 0.5308, 0.6309, 0.6854, 0.5894, 0.6888, 0.5884, 0.5973, 0.6329, 0.6008, 0.6001, 0.7664, 0.5791, 0.7608, 0.5894, 0.6888, 0.6309, 0.6854, 0.801, 0.82, 0.7736, 0.8483, 0.7665, 0.7602, 0.7968, 0.7598, 0.8178, 0.7655, 0.7968, 0.7598, 0.7665, 0.7602, 0.7585, 0.6781, 0.8071, 0.6879, 0.8071, 0.6879, 0.7585, 0.6781, 0.7585, 0.593, 0.8061, 0.5964, 0.8061, 0.5964, 0.7585, 0.593, 0.7867, 0.5265, 0.8035, 0.4989, 0.8506, 0.5999, 0.8061, 0.5964, 0.8035, 0.4989, 0.8224, 0.5299, 0.8486, 0.6846, 0.8071, 0.6879, 0.8061, 0.5964, 0.8506, 0.5999, 0.8178, 0.7655, 0.7968, 0.7598, 0.8071, 0.6879, 0.8486, 0.6846, 0.8039, 0.8296, 0.7887, 0.844, 0.7748, 0.8575, 0.7736, 0.8483, 0.801, 0.82, 0.05506, 0.1341, 0.06181, 0.1381, 0.07081, 0.1629, 0.06732, 0.1709, 0.3034, 0.05948, 0.293, 0.062, 0.2852, 0.04896, 0.29, 0.04141, 0.2638, 0.1567, 0.2674, 0.1487, 0.274, 0.1405, 0.2797, 0.1496, 0.1397, 0.1126, 0.1723, 0.1006, 0.1731, 0.1026, 0.1427, 0.1204, 0.2329, 0.06368, 0.2383, 0.05089, 0.248, 0.05328, 0.2433, 0.06619, 0.2472, 0.0751, 0.2587, 0.06765, 0.263, 0.07511, 0.2507, 0.08176, 0.09261, 0.1295, 0.1059, 0.1255, 0.1116, 0.1407, 0.09784, 0.144, 0.2573, 0.1173, 0.2449, 0.1104, 0.2532, 0.1012, 0.2647, 0.1091, 0.2433, 0.06619, 0.2051, 0.08757, 0.2022, 0.08301, 0.2329, 0.06368, 0.2403, 0.02183, 0.248, 0.05328, 0.2383, 0.05089, 0.2289, 0.02034, 0.1059, 0.1255, 0.1397, 0.1126, 0.1427, 0.1204, 0.1116, 0.1407, 0.06181, 0.1381, 0.09261, 0.1295, 0.09784, 0.144, 0.07081, 0.1629, 0.293, 0.062, 0.263, 0.07511, 0.2587, 0.06765, 0.2852, 0.04896, 0.2507, 0.08176, 0.2078, 0.09382, 0.2059, 0.08962, 0.2472, 0.0751, 0.2674, 0.1487, 0.2573, 0.1173, 0.2647, 0.1091, 0.274, 0.1405, 0.2449, 0.1104, 0.2082, 0.1052, 0.2086, 0.09935, 0.2532, 0.1012, 0.1751, 0.1004, 0.1754, 0.1017, 0.1731, 0.1026, 0.1723, 0.1006, 0.2051, 0.08757, 0.1751, 0.1004, 0.1723, 0.1006, 0.2022, 0.08301, 0.2082, 0.1052, 0.1731, 0.1026, 0.1754, 0.1017, 0.2086, 0.09935, 0.2078, 0.09382, 0.1754, 0.1017, 0.1751, 0.1004, 0.2059, 0.08962, 0.2595, 0.1643, 0.2638, 0.1567, 0.2797, 0.1496, 0.2861, 0.1674, 0.3193, 0.06976, 0.3034, 0.05948, 0.29, 0.04141, 0.2893, 0.02819, 0.04832, 0.1302, 0.05506, 0.1341, 0.06732, 0.1709, 0.06383, 0.1788, 0.2343, 0.0004798, 0.2381, 0.01315, 0.2218, 0.01703, 0.2145, 0.0143, 0.4537, 0.106, 0.4499, 0.1564, 0.4114, 0.1534, 0.4199, 0.1034, 0.2361, 0.36, 0.2145, 0.406, 0.1953, 0.3934, 0.2192, 0.3489, 0.4875, 0.1086, 0.4883, 0.1594, 0.4499, 0.1564, 0.4537, 0.106, 0.2192, 0.3489, 0.1953, 0.3934, 0.1761, 0.3807, 0.2023, 0.3377, 0.6863, 0.3995, 0.6744, 0.3517, 0.7362, 0.3524, 0.7374, 0.3992, 0.6026, 0.394, 0.6026, 0.3441, 0.6577, 0.3442, 0.6486, 0.3942, 0.8291, 0.9022, 0.8099, 0.8584, 0.8109, 0.8593, 0.8339, 0.9051, 0.4823, 0.5279, 0.4822, 0.526, 0.4834, 0.5261, 0.4834, 0.528, 0.4987, 0.5573, 0.5151, 0.5086, 0.517, 0.5087, 0.5059, 0.5587, 0.8887, 0.7382, 0.9311, 0.7095, 0.9322, 0.7092, 0.8955, 0.7375, 0.8791, 0.5452, 0.8807, 0.4989, 0.8825, 0.499, 0.8899, 0.5462, 0.5051, 0.6237, 0.508, 0.6353, 0.5005, 0.6332, 0.4975, 0.6217, 0.8677, 0.6216, 0.8688, 0.6113, 0.8853, 0.6047, 0.8837, 0.6166, 0.8181, 0.9701, 0.8256, 0.9607, 0.8339, 0.9696, 0.8265, 0.9788, 0.8631, 0.796, 0.867, 0.8056, 0.8516, 0.8041, 0.8525, 0.7922, 0.4975, 0.6217, 0.4987, 0.5573, 0.5059, 0.5587, 0.5051, 0.6237, 0.8525, 0.7922, 0.8887, 0.7382, 0.8955, 0.7375, 0.8631, 0.796, 0.8256, 0.9607, 0.8291, 0.9022, 0.8339, 0.9051, 0.8339, 0.9696, 0.8688, 0.6113, 0.8791, 0.5452, 0.8899, 0.5462, 0.8853, 0.6047, 0.517, 0.6977, 0.5147, 0.7044, 0.5046, 0.6954, 0.5068, 0.6866, 0.8521, 0.6867, 0.8516, 0.6783, 0.8719, 0.6615, 0.8739, 0.6696, 0.7634, 0.9684, 0.7717, 0.9686, 0.7728, 0.9812, 0.7637, 0.9825, 0.917, 0.8368, 0.9225, 0.8432, 0.9037, 0.8493, 0.9014, 0.8426, 0.5068, 0.6866, 0.5005, 0.6332, 0.508, 0.6353, 0.517, 0.6977, 0.4899, 0.6924, 0.5046, 0.6954, 0.5147, 0.7044, 0.5164, 0.7194, 0.9014, 0.8426, 0.8516, 0.8041, 0.867, 0.8056, 0.917, 0.8368, 0.9092, 0.8633, 0.9037, 0.8493, 0.9225, 0.8432, 0.9322, 0.8645, 0.7475, 0.9542, 0.7634, 0.9684, 0.7637, 0.9825, 0.7491, 0.9792, 0.7717, 0.9686, 0.8181, 0.9701, 0.8265, 0.9788, 0.7728, 0.9812, 0.8516, 0.6783, 0.8677, 0.6216, 0.8837, 0.6166, 0.8719, 0.6615, 0.8614, 0.7082, 0.8521, 0.6867, 0.8739, 0.6696, 0.8899, 0.6836, 0.1092, 0.2083, 0.1517, 0.2192, 0.1511, 0.2219, 0.1066, 0.2186, 0.2413, 0.2241, 0.2562, 0.2147, 0.2646, 0.2242, 0.2503, 0.2342, 0.248, 0.2463, 0.2654, 0.2468, 0.2645, 0.2576, 0.247, 0.2558, 0.0479, 0.1922, 0.06465, 0.1976, 0.05976, 0.2175, 0.04298, 0.2111, 0.2283, 0.2976, 0.2203, 0.2815, 0.2356, 0.2779, 0.2419, 0.2943, 0.2503, 0.2342, 0.1952, 0.2291, 0.1955, 0.2223, 0.2413, 0.2241, 0.279, 0.1858, 0.2646, 0.2242, 0.2562, 0.2147, 0.2641, 0.1757, 0.06465, 0.1976, 0.1092, 0.2083, 0.1066, 0.2186, 0.05976, 0.2175, 0.01066, 0.1781, 0.0479, 0.1922, 0.04298, 0.2111, 0.004831, 0.2092, 0.304, 0.2638, 0.2645, 0.2576, 0.2654, 0.2468, 0.3064, 0.2458, 0.247, 0.2558, 0.1935, 0.2376, 0.1946, 0.2318, 0.248, 0.2463, 0.2086, 0.3303, 0.2283, 0.2976, 0.2419, 0.2943, 0.2267, 0.3313, 0.2203, 0.2815, 0.1858, 0.2497, 0.1905, 0.244, 0.2356, 0.2779, 0.1547, 0.221, 0.1542, 0.2226, 0.1511, 0.2219, 0.1517, 0.2192, 0.1952, 0.2291, 0.1547, 0.221, 0.1517, 0.2192, 0.1955, 0.2223, 0.1858, 0.2497, 0.1511, 0.2219, 0.1542, 0.2226, 0.1905, 0.244, 0.1935, 0.2376, 0.1542, 0.2226, 0.1547, 0.221, 0.1946, 0.2318, 0.2192, 0.3489, 0.2023, 0.3377, 0.2086, 0.3303, 0.2267, 0.3313, 0.3142, 0.28, 0.304, 0.2638, 0.3064, 0.2458, 0.3193, 0.2308, 0.2861, 0.1674, 0.279, 0.1858, 0.2641, 0.1757, 0.2595, 0.1643, 0.0004798, 0.2179, 0.005248, 0.1671, 0.01066, 0.1781, 0.004831, 0.2092, 0.4397, 0.428, 0.4381, 0.4951, 0.4355, 0.4949, 0.423, 0.4267, 0.06722, 0.6372, 0.02285, 0.6906, 0.02156, 0.6897, 0.05891, 0.6317, 0.4563, 0.4293, 0.4407, 0.4953, 0.4381, 0.4951, 0.4397, 0.428, 0.05891, 0.6317, 0.02156, 0.6897, 0.02027, 0.6889, 0.0506, 0.6262, 0.6998, 0.07897, 0.7238, 0.01292, 0.7278, 0.01287, 0.7295, 0.07861, 0.6026, 0.07672, 0.6026, 0.01273, 0.6061, 0.01279, 0.629, 0.07672, 0.6026, 0.01273, 0.6026, 0.0004798, 0.6061, 0.01279, 0.4407, 0.4953, 0.4372, 0.5077, 0.4381, 0.4951, 0.4381, 0.4951, 0.4372, 0.5077, 0.4355, 0.4949, 0.02156, 0.6897, 0.01463, 0.7004, 0.02027, 0.6889, 0.02285, 0.6906, 0.01463, 0.7004, 0.02156, 0.6897, 0.7238, 0.01292, 0.7275, 0.0004798, 0.7278, 0.01287, 0.5791, 0.7608, 0.5692, 0.836, 0.5558, 0.85, 0.5488, 0.761, 0.3486, 0.5226, 0.3585, 0.5979, 0.3282, 0.5976, 0.3352, 0.5086])
me_plane_001.materials.append(mat_body)
me_plane_001.materials.append(mat_wings1)
me_plane_001.materials.append(mat_wings2)
me_plane_001.materials.append(mat_head)
me_plane_001.materials.append(mat_needle)
me_plane_001.materials.append(mat_wings2)
me_plane_001.update()
arm_armature = bpy.data.armatures.new('Armature')  # bones are not reproduced

# ---- objects
ob_plane_001 = bpy.data.objects.new('Plane.001', me_plane_001)
ob_armature = bpy.data.objects.new('Armature', arm_armature)

# ---- transforms, parenting, visibility, modifiers, constraints
ob_plane_001.parent = ob_armature
ob_plane_001.matrix_parent_inverse = Matrix(((-0.024, 0.0, -0.9997, 1.161), (-0.0, 1.0, -0.0, -0.1474), (0.9997, -0.0, -0.024, 1.03), (0.0, -0.0, 0.0, 1.0)))
ob_plane_001.location = (0.0, 0.0, 0.0)
_vg = ob_plane_001.vertex_groups.new(name='Bone')
for _i, _w in zip([0, 1, 2, 3, 4, 5, 6, 7, 8, 9, 10, 11, 12, 13, 14, 15, 16, 17, 18, 19, 20, 21, 22, 23, 24, 25, 26, 27, 28, 29, 30, 31, 32, 33, 34, 35, 36, 37, 38, 39, 40, 41, 42, 43, 44, 45, 46, 47, 48, 49, 125, 126, 128, 129, 130, 131, 220, 221, 283, 284, 285, 286, 287, 288, 289, 290, 291, 292, 293, 294, 295, 296, 297, 298, 299, 300, 301, 302, 303, 304, 305, 306, 307, 308, 309, 310, 311, 312, 313, 314, 315, 316, 317, 378, 379, 380, 381, 382, 414, 422, 460, 461], [0.9245, 0.7637, 0.7389, 0.9647, 0.7673, 0.9667, 0.8635, 0.7494, 0.8868, 0.8034, 0.8948, 0.8824, 0.9226, 0.8961, 0.9318, 0.9551, 0.9373, 0.9689, 0.9512, 0.9708, 0.9329, 0.7516, 0.902, 0.9568, 0.7465, 0.9045, 0.8954, 0.9483, 0.988, 0.9791, 0.9896, 0.969, 0.9731, 0.9804, 0.9708, 0.9851, 0.9767, 0.9896, 0.9797, 0.9867, 0.9841, 0.9792, 0.6124, 0.805, 0.791, 0.0785, 0.01128, 0.3889, 0.06445, 0.1076, 0.1235, 0.0374, 0.1151, 0.09379, 0.09579, 0.1092, 0.06897, 0.0281, 0.9255, 0.7612, 0.739, 0.9651, 0.8647, 0.7459, 0.8949, 0.8813, 0.8951, 0.9552, 0.9369, 0.9509, 0.9341, 0.7506, 0.9018, 0.9568, 0.7432, 0.9057, 0.8943, 0.948, 0.9881, 0.9793, 0.9693, 0.9807, 0.9712, 0.9851, 0.9767, 0.9797, 0.9842, 0.9792, 0.6147, 0.8064, 0.08301, 0.3903, 0.06846, 0.1098, 0.03663, 0.1016, 0.09245, 0.09488, 0.002682, 0.000777, 0.05954, 0.01083]): _vg.add([_i], _w, 'REPLACE')
_vg = ob_plane_001.vertex_groups.new(name='Bone.001')
for _i, _w in zip([43, 44, 46, 49, 50, 51, 52, 53, 54, 55, 56, 61, 62, 63, 64, 65, 66, 67, 68, 69, 70, 71, 72, 89, 90, 91, 92, 93, 94, 95, 96, 97, 98, 99, 100, 101, 102, 103, 104, 105, 106, 107, 108, 109, 110, 111, 112, 113, 114, 115, 116, 117, 118, 119, 120, 121, 122, 123, 124, 314, 318, 319, 320, 321, 326, 327, 328, 329, 330, 331, 348, 349, 350, 351, 352, 353, 354, 355, 356, 357, 358, 359, 360, 361, 362, 363, 364, 365, 366, 367, 368, 369, 370, 371, 372, 373, 374, 375, 376, 377], [0.0552, 0.1375, 0.08569, 0.4924, 0.9464, 0.03996, 0.03613, 0.9994, 1.0, 0.9976, 0.9979, 0.968, 0.9994, 0.9231, 0.9555, 1.0, 1.0, 1.0, 1.0, 1.0, 1.0, 1.0, 1.0, 1.0, 1.0, 1.0, 1.0, 1.0, 1.0, 1.0, 1.0, 0.9999, 1.0, 0.9999, 1.0, 0.9999, 0.9999, 0.9999, 0.9999, 0.9999, 1.0, 1.0, 0.9999, 0.9999, 0.9999, 0.9999, 0.9999, 1.0, 1.0, 1.0, 1.0, 1.0, 1.0, 1.0, 1.0, 1.0, 1.0, 1.0, 1.0, 0.05448, 0.04473, 0.02279, 0.9978, 0.9981, 0.9254, 0.957, 1.0, 1.0, 1.0, 1.0, 1.0, 1.0, 0.9999, 0.9999, 0.9997, 0.9997, 0.999, 0.9994, 0.9994, 0.9992, 0.9992, 0.9998, 0.9999, 0.9988, 0.9977, 0.998, 0.9985, 0.9979, 0.9997, 0.9998, 0.9999, 0.9999, 1.0, 0.9997, 0.9998, 1.0, 0.9993, 0.9994, 0.9996, 0.9995]): _vg.add([_i], _w, 'REPLACE')
_vg = ob_plane_001.vertex_groups.new(name='Bone.002')
for _i, _w in zip([0, 6, 8, 20, 25, 42, 43, 44, 45, 46, 47, 48, 49, 50, 51, 52, 57, 58, 59, 60, 63, 64, 73, 74, 75, 76, 287, 315, 318], [0.07089, 0.1244, 0.08019, 0.06103, 0.08963, 0.3884, 0.1233, 0.02374, 0.8979, 0.8153, 0.6248, 0.9271, 0.2011, 0.006541, 0.9494, 0.9396, 0.9848, 0.9761, 0.9743, 1.004, 0.0764, 0.03992, 0.8657, 0.1285, 0.1138, 0.8896, 0.02083, 0.1063, 0.00574]): _vg.add([_i], _w, 'REPLACE')
_vg = ob_plane_001.vertex_groups.new(name='Bone.003')
for _i, _w in zip([73, 74, 75, 76, 77, 78, 79, 80], [0.09786, 0.8378, 0.882, 0.1091, 0.06102, 0.09651, 0.486, 0.8199]): _vg.add([_i], _w, 'REPLACE')
_vg = ob_plane_001.vertex_groups.new(name='Bone.004')
for _i, _w in zip([73, 74, 77, 78, 79, 80, 81, 82, 83, 84, 85, 86, 87, 88], [0.02184, 0.01717, 0.9205, 0.9001, 0.52, 0.1575, 0.9995, 1.0, 0.9864, 0.991, 0.9999, 0.9998, 1.001, 0.9999]): _vg.add([_i], _w, 'REPLACE')
_vg = ob_plane_001.vertex_groups.new(name='Bone.005')
for _i, _w in zip([8, 44, 46, 49, 283, 287, 295, 300, 313, 314, 315, 316, 317, 318, 319, 322, 323, 324, 325, 326, 327, 332, 333, 335], [0.00255, 0.019, 0.06869, 0.199, 0.06426, 0.09533, 0.05733, 0.076, 0.3786, 0.1208, 0.7922, 0.6183, 0.903, 0.9143, 0.9477, 0.9262, 0.9634, 0.9732, 0.9249, 0.07498, 0.05566, 0.03525, 0.002897, 0.05846]): _vg.add([_i], _w, 'REPLACE')
_vg = ob_plane_001.vertex_groups.new(name='Bone.006')
for _i, _w in zip([132, 133, 134, 136, 137, 138, 139, 140, 141, 142, 143, 144, 145, 146, 147, 149, 151, 152, 153, 154, 155, 156, 157, 158, 159, 160, 161, 162, 163, 164, 165, 166, 170, 173, 224, 225, 226, 227, 228, 229, 230, 383, 384, 385, 386, 387, 388, 389, 390, 391, 392, 393, 394, 395, 396, 397, 398, 399, 400, 401, 402, 403, 404, 405, 406, 407, 408, 412, 464, 465, 466, 467, 468, 469, 489], [0.09069, 0.1881, 0.1615, 0.1203, 0.1402, 0.02156, 0.8154, 0.8665, 0.8735, 0.789, 0.8704, 0.8421, 0.8001, 0.03788, 0.02075, 0.04455, 0.01218, 0.03708, 0.7273, 0.3735, 0.1277, 0.8407, 0.05448, 0.7445, 0.9021, 0.435, 0.6625, 0.6933, 0.6007, 0.6665, 0.2018, 0.2566, 0.02202, 0.0009, 0.6056, 0.7171, 0.7763, 0.2704, 0.06364, 0.03461, 0.6395, 0.08904, 0.1878, 0.000842, 0.1205, 0.1395, 0.02138, 0.8197, 0.8674, 0.7965, 0.844, 0.806, 0.03755, 0.02048, 0.04435, 0.01181, 0.03678, 0.7327, 0.3925, 0.1658, 0.8423, 0.1141, 0.4351, 0.6638, 0.6949, 0.6012, 0.6682, 0.02105, 0.6053, 0.7176, 0.2635, 0.02316, 0.013, 0.6385, 0.02908]): _vg.add([_i], _w, 'REPLACE')
_vg = ob_plane_001.vertex_groups.new(name='Bone.007')
for _i, _w in zip([126, 129, 130, 132, 133, 134, 135, 136, 137, 138, 153, 154, 156, 158, 159, 167, 168, 169, 170, 171, 172, 173, 222, 223, 224, 225, 226, 227, 228, 230, 255, 258, 379, 381, 383, 384, 385, 386, 387, 388, 399, 400, 402, 409, 410, 411, 412, 413, 443, 462, 463, 464, 465, 466, 469, 494, 497], [0.006513, 0.05544, 0.04765, 0.2546, 0.6873, 0.7742, 0.06012, 0.6424, 0.6026, 0.09032, 0.05092, 0.0131, 0.06108, 0.0274, 0.05336, 0.5863, 0.1855, 0.1142, 0.7138, 0.08702, 0.6913, 0.8027, 0.0542, 0.04194, 0.1527, 0.1789, 0.179, 0.08255, 0.002059, 0.1325, 0.02935, 0.008747, 0.005402, 0.04656, 0.2563, 0.6883, 0.07043, 0.6442, 0.6038, 0.0952, 0.05072, 0.01376, 0.06094, 0.587, 0.1822, 0.1103, 0.7175, 0.09456, 0.0002193, 0.05928, 0.03972, 0.1515, 0.1787, 0.0778, 0.1327, 0.03226, 0.03028]): _vg.add([_i], _w, 'REPLACE')
_vg = ob_plane_001.vertex_groups.new(name='Bone.008')
for _i, _w in zip([1, 7, 9, 11, 13, 16, 18, 21, 22, 24, 26, 27, 125, 128, 129, 130, 131, 132, 137, 167, 168, 169, 170, 171, 172, 200, 201, 202, 203, 208, 212, 213, 214, 215, 220, 221, 222, 223, 255, 256, 258], [0.1445, 0.1975, 0.01625, 0.0698, 0.07137, 0.01567, 0.00851, 0.07718, 0.01085, 0.1846, 0.07009, 0.01183, 0.6227, 0.7063, 0.09027, 0.1842, 0.7145, 0.05266, 0.01194, 0.1441, 0.4397, 0.4173, 0.03886, 0.6082, 0.06983, 0.9079, 0.9544, 0.896, 0.8921, 0.0554, 0.001295, 0.1313, 0.7268, 0.05499, 0.8043, 0.8657, 0.7517, 0.7385, 0.2454, 0.08202, 0.01359]): _vg.add([_i], _w, 'REPLACE')
_vg = ob_plane_001.vertex_groups.new(name='Bone.010')
for _i, _w in zip([201, 202, 208, 209, 210, 211, 212, 213, 214, 215], [0.006696, 0.05061, 0.9155, 0.09876, 0.8851, 0.9798, 0.9356, 0.8662, 0.2564, 0.79]): _vg.add([_i], _w, 'REPLACE')
_vg = ob_plane_001.vertex_groups.new(name='Bone.011')
for _i, _w in zip([204, 205, 206, 207, 208, 209, 210, 212, 215, 216, 217, 218, 219], [1.003, 0.9981, 0.9928, 0.9947, 0.006146, 0.8982, 0.1102, 0.0274, 0.1547, 1.0, 1.0, 0.9999, 1.0]): _vg.add([_i], _w, 'REPLACE')
_vg = ob_plane_001.vertex_groups.new(name='Bone.009')
for _i, _w in zip([132, 133, 135, 136, 137, 138, 167, 168, 169, 170, 171, 172, 202, 203, 222, 223, 224, 227, 228, 229, 230, 255, 256, 257, 258, 263, 266, 267, 268, 269, 270], [0.4331, 0.03533, 0.8472, 0.1487, 0.1331, 0.7468, 0.0992, 0.2822, 0.4116, 0.02203, 0.264, 0.02528, 0.01294, 0.07092, 0.1652, 0.1581, 0.04257, 0.09337, 0.06253, 0.05205, 0.05578, 0.6642, 0.8402, 0.9216, 0.9007, 0.1072, 0.06394, 0.004012, 0.4899, 0.8397, 0.04894]): _vg.add([_i], _w, 'REPLACE')
_vg = ob_plane_001.vertex_groups.new(name='Bone.012')
for _i, _w in zip([255, 256, 257, 263, 264, 265, 266, 267, 268, 269, 270], [0.01777, 0.03407, 0.002484, 0.8397, 0.1526, 0.908, 0.9326, 0.8798, 0.507, 0.1219, 0.1391]): _vg.add([_i], _w, 'REPLACE')
_vg = ob_plane_001.vertex_groups.new(name='Bone.013')
for _i, _w in zip([259, 260, 261, 262, 263, 264, 265, 267, 269, 270, 271, 272, 273, 274], [1.005, 0.9996, 1.0, 0.9991, 0.03926, 0.8398, 0.08648, 0.09315, 0.01674, 0.8112, 1.0, 1.0, 1.0, 1.0]): _vg.add([_i], _w, 'REPLACE')
_vg = ob_plane_001.vertex_groups.new(name='Bone.014')
for _i, _w in zip([132, 133, 135, 136, 137, 138, 139, 142, 144, 145, 153, 154, 155, 156, 157, 158, 224, 225, 227, 228, 229, 230, 244, 247, 248, 250, 251, 252, 253, 254, 258, 469], [0.1389, 0.003528, 0.06675, 0.0167, 0.05821, 0.09879, 0.08846, 0.1283, 0.03377, 0.1129, 0.1764, 0.5366, 0.8283, 0.06001, 0.9246, 0.09585, 0.1653, 0.05705, 0.511, 0.804, 0.8791, 0.1273, 0.001743, 0.8579, 0.4801, 0.9206, 0.4924, 0.8966, 0.9021, 0.1091, 0.004414, 0.00946]): _vg.add([_i], _w, 'REPLACE')
_vg = ob_plane_001.vertex_groups.new(name='Bone.017')
for _i, _w in zip([191, 192, 193, 194, 195, 198, 199, 228, 239, 240, 241, 242, 243, 244, 245, 247, 248, 249, 250, 251, 252, 253, 254], [0.05029, 0.06467, 0.2083, 0.06647, 0.0743, 0.08582, 0.06732, 0.02343, 0.9795, 0.1756, 0.05039, 0.9509, 0.6744, 0.9592, 0.9867, 0.1032, 0.5189, 0.9842, 0.0641, 0.5042, 0.05904, 0.08364, 0.8904]): _vg.add([_i], _w, 'REPLACE')
_vg = ob_plane_001.vertex_groups.new(name='Bone.015')
for _i, _w in zip([191, 192, 193, 194, 195, 198, 199, 231, 232, 233, 234, 239, 240, 241, 242, 243, 246], [0.05029, 0.06467, 0.2083, 0.06647, 0.0743, 0.08582, 0.06732, 0.8423, 0.8867, 0.2207, 0.1119, 0.05169, 0.8429, 0.9531, 0.05854, 0.3291, 0.9881]): _vg.add([_i], _w, 'REPLACE')
_vg = ob_plane_001.vertex_groups.new(name='Bone.016')
for _i, _w in zip([231, 232, 233, 234, 235, 236, 237, 238], [0.1561, 0.1135, 0.7772, 0.8896, 0.9981, 1.001, 1.009, 1.001]): _vg.add([_i], _w, 'REPLACE')
_vg = ob_plane_001.vertex_groups.new(name='Bone.018')
for _i, _w in zip([1, 2, 4, 7, 9, 10, 11, 14, 21, 22, 24, 125, 126, 127, 128, 129, 130, 131, 167, 168, 170, 172, 173, 175, 186, 187, 188, 189, 220, 221, 380, 427, 460, 520], [0.05488, 0.131, 0.03764, 0.01104, 0.1127, 0.04028, 0.005714, 0.01772, 0.1014, 0.02544, 0.03324, 0.1543, 0.2305, 0.1677, 0.1224, 0.6521, 0.4483, 0.1135, 0.05953, 0.002224, 0.06281, 0.05424, 0.03327, 0.04677, 0.3539, 0.2286, 0.1201, 0.001009, 0.07337, 0.03215, 0.09679, 0.07124, 0.05348, 0.8561]): _vg.add([_i], _w, 'REPLACE')
_vg = ob_plane_001.vertex_groups.new(name='Bone.019')
for _i, _w in zip([1, 2, 10, 21, 22, 125, 126, 130, 131, 167, 170, 174, 175, 176, 177, 182, 183, 186, 187, 188, 189, 190, 191, 193, 196, 197, 520], [0.005121, 0.1357, 0.0338, 0.06335, 0.000801, 0.06492, 0.6491, 0.2023, 0.03701, 0.04947, 0.06362, 0.9322, 0.9477, 0.0131, 0.07884, 0.9811, 0.001962, 0.5485, 0.1288, 0.8685, 0.8369, 0.03824, 0.117, 0.01841, 0.9931, 0.02133, 0.05391]): _vg.add([_i], _w, 'REPLACE')
_vg = ob_plane_001.vertex_groups.new(name='Bone.021')
for _i, _w in zip([174, 175, 176, 177, 178, 179, 180, 181, 183, 184, 185, 188, 189, 190, 191, 192, 193, 194, 195, 197, 198, 199], [0.03907, 0.0581, 0.8103, 0.7867, 0.09804, 0.1176, 0.05477, 0.00402, 0.9487, 0.009031, 0.02148, 0.01929, 0.05119, 0.5891, 0.4876, 0.2335, 0.179, 0.2068, 0.182, 0.9042, 0.2164, 0.1941]): _vg.add([_i], _w, 'REPLACE')
_vg = ob_plane_001.vertex_groups.new(name='Bone.020')
for _i, _w in zip([176, 177, 178, 179, 180, 181, 184, 185, 190, 191, 192, 193, 194, 195, 197, 198, 199], [0.104, 0.124, 0.5752, 0.7977, 0.3402, 0.2649, 0.9241, 0.2381, 0.2456, 0.2139, 0.1944, 0.1027, 0.1646, 0.1295, 0.0141, 0.1103, 0.1505]): _vg.add([_i], _w, 'REPLACE')
_vg = ob_plane_001.vertex_groups.new(name='Bone.022')
for _i, _w in zip([176, 178, 179, 180, 181, 184, 185, 190, 191, 192, 193, 194, 195, 198, 199], [0.0538, 0.3226, 0.07174, 0.6026, 0.7065, 0.03988, 0.7244, 0.08834, 0.06945, 0.4195, 0.2642, 0.474, 0.5192, 0.4786, 0.5]): _vg.add([_i], _w, 'REPLACE')
_vg = ob_plane_001.vertex_groups.new(name='Bone.038')
for _i, _w in zip([322, 323, 324, 325, 332, 333, 334, 335, 336, 337, 338, 339], [0.06388, 0.0183, 0.0276, 0.0601, 0.9555, 0.963, 0.9875, 0.9448, 0.9387, 0.5276, 0.533, 0.9317]): _vg.add([_i], _w, 'REPLACE')
_vg = ob_plane_001.vertex_groups.new(name='Bone.039')
for _i, _w in zip([336, 337, 338, 339, 340, 341, 342, 343, 344, 345, 346, 347], [0.06006, 0.4721, 0.4674, 0.06696, 0.9911, 0.9867, 0.985, 0.9868, 0.9973, 0.9983, 0.9995, 0.9981]): _vg.add([_i], _w, 'REPLACE')
_vg = ob_plane_001.vertex_groups.new(name='Bone.033')
for _i, _w in zip([4, 12, 127, 173, 186, 187, 189, 284, 285, 289, 296, 297, 299, 378, 379, 381, 382, 409, 412, 414, 415, 416, 417, 422, 423, 426, 427, 428, 429, 519, 520], [0.1491, 0.02742, 0.8099, 0.08447, 0.01706, 0.5931, 0.03783, 0.03513, 0.09389, 0.03028, 0.08855, 0.0158, 8.654e-05, 0.1268, 0.2357, 0.4396, 0.08146, 0.05628, 0.05526, 0.1877, 0.2277, 0.07767, 0.0913, 0.1897, 0.09439, 0.3238, 0.7322, 0.04696, 0.0341, 0.8982, 0.06811]): _vg.add([_i], _w, 'REPLACE')
_vg = ob_plane_001.vertex_groups.new(name='Bone.034')
for _i, _w in zip([285, 289, 296, 378, 379, 381, 382, 409, 412, 414, 415, 416, 417, 422, 423, 426, 427, 428, 429, 431, 519], [0.1199, 0.02444, 0.05596, 0.05321, 0.5824, 0.1811, 0.01834, 0.04544, 0.06871, 0.3737, 0.3055, 0.137, 0.1429, 0.3645, 0.165, 0.2541, 0.1164, 0.08528, 0.3174, 0.04005, 0.04592]): _vg.add([_i], _w, 'REPLACE')
_vg = ob_plane_001.vertex_groups.new(name='Bone.035')
for _i, _w in zip([379, 414, 415, 422, 426, 427, 428, 429, 430, 431, 432, 433, 434, 435, 436, 437, 438, 439], [0.05352, 0.01991, 0.007943, 0.01842, 0.345, 0.04406, 0.8444, 0.6018, 0.6357, 0.5976, 0.3228, 0.4086, 0.2737, 0.2395, 0.9991, 0.9956, 0.4023, 0.2508]): _vg.add([_i], _w, 'REPLACE')
_vg = ob_plane_001.vertex_groups.new(name='Bone.036')
for _i, _w in zip([414, 415, 416, 417, 418, 419, 420, 421, 422, 423, 424, 425, 430, 431, 432, 433, 434, 435, 438, 439], [0.3064, 0.3357, 0.5975, 0.6372, 0.6481, 0.8833, 0.418, 0.3026, 0.32, 0.592, 0.9162, 0.3143, 0.2595, 0.2602, 0.09736, 0.1512, 0.08242, 0.07094, 0.1019, 0.07544]): _vg.add([_i], _w, 'REPLACE')
_vg = ob_plane_001.vertex_groups.new(name='Bone.037')
for _i, _w in zip([414, 415, 416, 417, 418, 419, 420, 421, 422, 423, 424, 425, 430, 431, 432, 433, 434, 435, 438, 439], [0.05867, 0.06015, 0.1608, 0.09838, 0.3188, 0.07969, 0.5617, 0.6869, 0.06002, 0.1161, 0.0698, 0.6712, 0.1001, 0.0903, 0.5712, 0.4153, 0.6359, 0.6814, 0.4826, 0.6661]): _vg.add([_i], _w, 'REPLACE')
_vg = ob_plane_001.vertex_groups.new(name='Bone.023')
for _i, _w in zip([9, 129, 172, 284, 288, 290, 291, 293, 294, 296, 297, 299, 301, 302, 378, 380, 381, 382, 409, 410, 411, 413, 440, 441, 442, 443, 448, 460, 461, 462, 463, 494, 495, 497], [0.01915, 0.09388, 0.06404, 0.1511, 0.2063, 0.07288, 0.07451, 0.01842, 0.011, 0.07994, 0.01304, 0.1931, 0.07319, 0.01444, 0.6539, 0.7384, 0.1873, 0.7522, 0.07237, 0.1954, 0.2582, 0.5423, 0.9048, 0.9557, 0.8767, 0.8307, 0.05058, 0.8215, 0.8839, 0.6864, 0.6782, 0.2018, 0.03204, 0.01467]): _vg.add([_i], _w, 'REPLACE')
_vg = ob_plane_001.vertex_groups.new(name='Bone.024')
for _i, _w in zip([440, 441, 442, 443, 448, 449, 450, 451, 452, 453, 454, 455], [0.01052, 0.006108, 0.06516, 0.02053, 0.8841, 0.1254, 0.482, 0.9572, 0.4918, 0.9765, 0.9466, 0.0948]): _vg.add([_i], _w, 'REPLACE')
_vg = ob_plane_001.vertex_groups.new(name='Bone.025')
for _i, _w in zip([444, 445, 446, 447, 448, 449, 450, 451, 452, 454, 455, 456, 457, 458, 459], [1.003, 0.9996, 1.0, 0.9998, 0.06346, 0.8719, 0.5176, 0.006557, 0.508, 0.00775, 0.9042, 1.0, 1.0, 1.0, 1.0]): _vg.add([_i], _w, 'REPLACE')
_vg = ob_plane_001.vertex_groups.new(name='Bone.026')
for _i, _w in zip([172, 383, 384, 385, 386, 387, 388, 409, 410, 411, 412, 413, 442, 443, 462, 463, 464, 466, 467, 468, 469, 494, 495, 496, 497, 502, 505, 507, 508, 509], [0.0337, 0.4524, 0.04769, 0.8289, 0.1466, 0.1461, 0.7385, 0.1732, 0.5347, 0.5786, 0.0571, 0.3113, 0.02768, 0.08779, 0.2026, 0.2214, 0.04216, 0.08368, 0.01757, 0.01826, 0.05295, 0.7116, 0.9072, 0.9422, 0.8947, 0.2026, 0.426, 0.099, 0.8446, 0.0123]): _vg.add([_i], _w, 'REPLACE')
_vg = ob_plane_001.vertex_groups.new(name='Bone.027')
for _i, _w in zip([495, 502, 503, 504, 505, 506, 507, 508, 509], [0.001298, 0.7367, 0.2304, 0.857, 0.5688, 0.9358, 0.8988, 0.123, 0.1013]): _vg.add([_i], _w, 'REPLACE')
_vg = ob_plane_001.vertex_groups.new(name='Bone.028')
for _i, _w in zip([498, 499, 500, 501, 502, 503, 504, 506, 508, 509, 510, 511, 512, 513], [1.005, 0.9993, 1.001, 0.9997, 0.05204, 0.753, 0.1238, 0.05542, 0.005242, 0.8673, 1.0, 1.0, 1.0, 1.0]): _vg.add([_i], _w, 'REPLACE')
_vg = ob_plane_001.vertex_groups.new(name='Bone.029')
for _i, _w in zip([158, 230, 383, 385, 386, 387, 388, 389, 391, 392, 393, 399, 400, 401, 402, 403, 464, 465, 466, 467, 468, 469, 486, 487, 489, 490, 491, 492, 497], [0.08095, 0.0003424, 0.1412, 0.07872, 0.01935, 0.05671, 0.1074, 0.06348, 0.09569, 0.0111, 0.08104, 0.1321, 0.3812, 0.5418, 0.0432, 0.7245, 0.151, 0.04952, 0.489, 0.8471, 0.8878, 0.1243, 0.6406, 0.08659, 0.243, 0.07814, 0.4752, 0.1073, 0.02694]): _vg.add([_i], _w, 'REPLACE')
_vg = ob_plane_001.vertex_groups.new(name='Bone.030')
for _i, _w in zip([391, 393, 399, 400, 401, 403, 464, 466, 467, 468, 478, 479, 480, 481, 482, 483, 484, 485, 486, 487, 488, 489, 490, 491, 492, 493], [0.001578, 0.004785, 0.04093, 0.1512, 0.261, 0.1379, 0.003982, 0.07083, 0.06589, 0.02242, 0.54, 0.0274, 0.02479, 0.5259, 0.06678, 0.9144, 0.9029, 0.007885, 0.3412, 0.93, 0.9715, 0.7089, 0.9258, 0.5219, 0.8774, 0.991]): _vg.add([_i], _w, 'REPLACE')
_vg = ob_plane_001.vertex_groups.new(name='Bone.031')
for _i, _w in zip([470, 471, 472, 473, 478, 479, 480, 481, 482, 483, 484, 485], [0.9589, 0.7537, 0.1468, 0.261, 0.4633, 0.9801, 0.971, 0.4753, 0.9335, 0.08245, 0.0984, 0.9634]): _vg.add([_i], _w, 'REPLACE')
_vg = ob_plane_001.vertex_groups.new(name='Bone.032')
for _i, _w in zip([470, 471, 472, 473, 474, 475, 476, 477], [0.03206, 0.2461, 0.8532, 0.7392, 1.039, 1.033, 1.062, 1.037]): _vg.add([_i], _w, 'REPLACE')
_vg = ob_plane_001.vertex_groups.new(name='Bone.040')
for _i, _w in zip([139, 140, 141, 142, 143, 144, 145, 146, 147, 148, 149, 150, 151, 152, 160, 161, 162, 163, 164, 165, 166, 275, 276, 277, 278, 279, 280, 281, 282, 389, 390, 391, 392, 393, 394, 395, 396, 397, 398, 404, 405, 406, 407, 408, 514, 515, 516, 517, 518], [0.08345, 0.1003, 0.1102, 0.07203, 0.08565, 0.103, 0.07594, 0.9545, 0.9639, 0.9838, 0.9509, 0.9934, 0.968, 0.9548, 0.5511, 0.3145, 0.281, 0.3895, 0.3053, 0.7897, 0.739, 0.9997, 0.9998, 0.9999, 0.9996, 1.0, 0.9999, 0.9997, 0.9999, 0.08342, 0.1002, 0.07216, 0.1029, 0.07598, 0.9548, 0.964, 0.9511, 0.9682, 0.9551, 0.5515, 0.3143, 0.2807, 0.3893, 0.305, 0.9997, 0.9998, 0.9996, 0.9999, 0.9997]): _vg.add([_i], _w, 'REPLACE')
_m = ob_plane_001.modifiers.new('Armature', 'ARMATURE')
_m.object = ob_armature
ob_armature.location = (-1.002, 0.1474, 1.186)
ob_armature.rotation_euler = (-0.0, 1.595, -0.0)
ob_armature.show_in_front = True

# ---- collection membership
col_collection.objects.link(ob_plane_001)
col_collection.objects.link(ob_armature)

# ---- scene / render settings (as saved in the file)
scene.frame_start = 1; scene.frame_end = 60; scene.frame_set(51)
scene.render.engine = 'BLENDER_EEVEE_NEXT'
bpy.context.view_layer.update()

# ---- added for rendering (the .blend has no active camera and no usable light): camera, sun
cam_auto = bpy.data.cameras.new('AutoCamera')
cam_auto.lens = 50.0
cam_auto.sensor_width = 36.0
cam_auto.clip_end = 1000.0
ob_auto_camera = bpy.data.objects.new('AutoCamera', cam_auto)
scene.collection.objects.link(ob_auto_camera)
ob_auto_camera.location = (8.43078, -12.2649, 9.09874)
ob_auto_camera.rotation_euler = (1.09748, -7.21219e-08, 0.694738)
scene.camera = ob_auto_camera
light_auto_sun = bpy.data.lights.new('AutoSun', 'SUN')
light_auto_sun.energy = 3.0
light_auto_sun.angle = 0.0523599
ob_auto_sun = bpy.data.objects.new('AutoSun', light_auto_sun)
scene.collection.objects.link(ob_auto_sun)
ob_auto_sun.rotation_euler = (0.872665, 0.174533, 0.523599)
bpy.context.view_layer.update()

